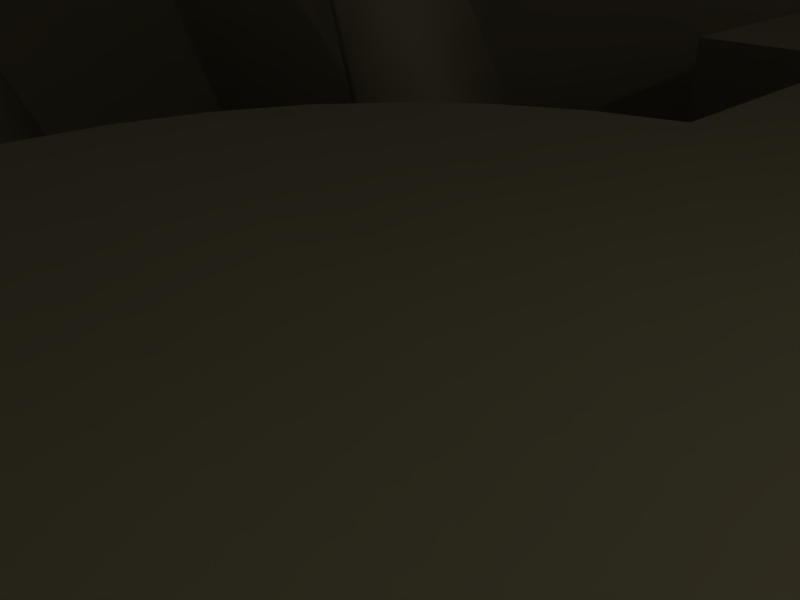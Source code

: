 # Source: dungeon_room3.blend  (saved by Blender 2.76.0; exported with 4.5.12 LTS)
import bpy
from mathutils import Matrix  # noqa: F401  (used for matrix-valued properties, if any)

bpy.ops.wm.read_factory_settings(use_empty=True)
scene = bpy.context.scene
scene.name = 'Scene'

# ---- collections
col_collection_1 = bpy.data.collections.new('Collection 1'); scene.collection.children.link(col_collection_1)
col_collection_2 = bpy.data.collections.new('Collection 2'); scene.collection.children.link(col_collection_2)
col_collection_3 = bpy.data.collections.new('Collection 3'); scene.collection.children.link(col_collection_3)
col_collection_3.hide_render = True
col_collection_3.hide_viewport = True
col_collection_6 = bpy.data.collections.new('Collection 6'); scene.collection.children.link(col_collection_6)
col_collection_6.hide_render = True
col_collection_6.hide_viewport = True
col_collection_11 = bpy.data.collections.new('Collection 11'); scene.collection.children.link(col_collection_11)
col_collection_11.hide_render = True
col_collection_11.hide_viewport = True
col_wood_door_group = bpy.data.collections.new('wood_door.group')  # instanced only; not linked into the scene
col_gdw_group = bpy.data.collections.new('gdw_group')  # instanced only; not linked into the scene
col_linkgroup = bpy.data.collections.new('LinkGroup')  # instanced only; not linked into the scene
col_spriteeffect1 = bpy.data.collections.new('spriteEffect1')  # instanced only; not linked into the scene
col_fieldeffect = bpy.data.collections.new('fieldEffect')  # instanced only; not linked into the scene
col_grassplantcutedgroup = bpy.data.collections.new('GrassPlantCutedGroup')  # instanced only; not linked into the scene
col_grassplant1 = bpy.data.collections.new('GrassPlant1')  # instanced only; not linked into the scene

# ---- materials (node trees are filled in below, after node groups)
mat_blackhole = bpy.data.materials.new('blackhole')
mat_blackhole.alpha_threshold = 0.0
mat_blackhole.use_transparent_shadow = False
mat_blackhole.diffuse_color = (0.0, 0.0, 0.0, 1.0)
mat_blackhole.roughness = 0.5
mat_foliage = bpy.data.materials.new('foliage')
mat_foliage.alpha_threshold = 0.0
mat_foliage.use_transparent_shadow = False
mat_foliage.roughness = 0.5
mat_foliage.specular_intensity = 0.0
mat_ground_dirt = bpy.data.materials.new('ground.dirt')
mat_ground_dirt.alpha_threshold = 0.0
mat_ground_dirt.use_transparent_shadow = False
mat_ground_dirt.roughness = 0.5
mat_ground_dirt.specular_intensity = 0.0
mat_wood_wall = bpy.data.materials.new('wood.wall')
mat_wood_wall.alpha_threshold = 0.0
mat_wood_wall.use_transparent_shadow = False
mat_wood_wall.roughness = 0.5
mat_wood_wall.specular_intensity = 0.0
mat_tapis_line = bpy.data.materials.new('tapis.line')
mat_tapis_line.alpha_threshold = 0.0
mat_tapis_line.use_transparent_shadow = False
mat_tapis_line.roughness = 0.5
mat_tapis_line.specular_intensity = 0.0
mat_tapis_circle = bpy.data.materials.new('tapis.circle')
mat_tapis_circle.alpha_threshold = 0.0
mat_tapis_circle.use_transparent_shadow = False
mat_tapis_circle.roughness = 0.5
mat_tapis_circle.specular_intensity = 0.0
mat_grass = bpy.data.materials.new('grass')
mat_grass.alpha_threshold = 0.0
mat_grass.use_transparent_shadow = False
mat_grass.roughness = 0.5
mat_grass.specular_intensity = 0.0

# ---- material node trees

# ---- world
world_world = bpy.data.worlds.new('World'); scene.world = world_world
world_world.color = (0.4549, 0.3424, 0.2301)
world_world.use_sun_shadow = False
world_world.sun_shadow_jitter_overblur = 0.0
world_world.cycles.sampling_method = 'MANUAL'
world_world.cycles.sample_map_resolution = 256

# ---- cameras
cam_camera = bpy.data.cameras.new('Camera')
cam_camera.clip_end = 100.0
cam_camera.lens = 35.0
cam_camera.sensor_width = 32.0
cam_camera.sensor_height = 18.0
cam_camera.ortho_scale = 7.314
cam_camera.dof.focus_distance = 0.0
cam_camera.dof.aperture_fstop = 128.0

# ---- lights
light_lamp = bpy.data.lights.new('Lamp', 'POINT')
light_lamp.color = (1.0, 0.9228, 0.4747)
light_lamp.transmission_factor = 0.0
light_lamp.cutoff_distance = 30.0
light_lamp.energy = 200.0
light_lamp.shadow_buffer_clip_start = 1.001
light_lamp.shadow_soft_size = 0.1
light_lamp.shadow_maximum_resolution = 0.006
light_lamp.use_absolute_resolution = True
light_lamp.cycles.use_multiple_importance_sampling = False

# ---- meshes
me_plane_003 = bpy.data.meshes.new('Plane.003')
me_plane_003.from_pydata([(-41.33, -41.33, 0.0), (41.33, -41.33, 0.0), (-41.33, 41.33, 0.0), (41.33, 41.33, 0.0)], [], [(0, 1, 3, 2)])
me_plane_003.materials.append(mat_blackhole)
me_plane_003.use_remesh_preserve_volume = False
me_plane_003.use_remesh_preserve_attributes = False
me_plane_003.use_mirror_vertex_groups = False
me_plane_003.update()
me_circle_003 = bpy.data.meshes.new('Circle.003')
me_circle_003.from_pydata([(10.41, -2.989, 3.921), (10.41, -1.011, 0.5463), (10.41, -7.76, -0.2683), (10.41, -6.247, 2.99), (2.842, -3.594, 3.072), (2.842, -2.407, 1.047), (2.842, -6.456, 0.5581), (2.842, -5.549, 2.513), (-0.4302, -8.03, 0.9411), (-0.7863, -7.413, -0.2737), (0.4285, -9.517, -0.567), (0.1562, -9.046, 0.606), (-9.111, -7.233, 2.18), (-9.049, -6.883, 1.572), (-9.26, -8.079, 1.426), (-9.213, -7.811, 2.012), (-15.74, 2.333, 5.747), (11.47, -5.206, 1.956), (10.57, -5.182, -0.2079), (13.67, -7.795, 0.2232), (12.97, -6.578, 1.861), (8.834, -8.869, 2.746), (8.288, -8.854, 1.448), (10.15, -10.42, 1.707), (9.732, -9.692, 2.689), (9.611, -12.33, 2.645), (9.19, -12.51, 1.934), (10.63, -12.8, 1.856), (10.3, -12.51, 2.498), (5.897, -15.53, 4.603), (5.759, -15.5, 4.204), (6.228, -16.06, 4.312), (6.123, -15.82, 4.6), (-1.057, -14.2, 6.394), (12.05, -13.42, -0.3921), (10.4, -17.05, -0.2577), (14.25, -15.56, 5.312), (13.83, -13.18, 2.56), (6.072, -11.02, 3.989), (5.081, -13.2, 4.069), (7.392, -12.3, 7.411), (7.141, -10.87, 5.76), (5.687, -10.17, 9.944), (4.856, -11.3, 10.23), (7.048, -11.35, 11.42), (6.717, -10.36, 10.61), (-1.727, -5.944, 12.74), (-1.971, -6.62, 12.74), (-1.461, -6.275, 13.83), (-1.495, -5.863, 13.32), (-12.28, -3.339, 6.737), (12.0, -0.576, -4.392), (15.6, 1.143, -4.258), (11.69, 2.474, 1.312), (10.48, 0.3806, -1.44), (15.03, -6.261, -0.01148), (17.19, -5.23, 0.06916), (14.85, -4.431, 3.411), (14.12, -5.687, 1.76), (14.78, -7.161, 5.944), (16.15, -6.824, 6.23), (14.5, -5.382, 7.424), (14.12, -6.351, 6.615), (17.75, -15.16, 8.744), (18.37, -14.8, 8.744), (17.76, -14.74, 9.83), (17.52, -15.08, 9.316), (24.15, -23.94, 2.737), (9.315, -4.199, 5.34), (10.45, -1.987, 7.342), (10.93, -0.5859, 1.996), (9.735, -3.132, 2.824), (4.069, -0.8359, 5.161), (4.752, 0.4909, 6.361), (5.037, 1.332, 3.154), (4.321, -0.1958, 3.651), (2.54, 2.399, 1.928), (2.691, 3.332, 2.581), (3.746, 3.369, 0.8857), (3.118, 2.557, 1.133), (-4.3, 4.472, 2.658), (-4.049, 4.849, 3.012), (-4.119, 5.173, 2.07), (-4.299, 4.699, 2.215), (-10.7, 3.077, 10.13), (11.55, -3.393, 2.164), (13.1, -6.163, 1.828), (14.1, -3.641, 6.667), (12.3, -2.478, 4.661), (7.256, -6.584, 5.369), (8.187, -8.246, 5.168), (8.786, -6.733, 8.071), (7.71, -6.035, 6.868), (6.662, -7.112, 10.13), (7.004, -8.207, 10.19), (8.102, -6.964, 11.3), (7.291, -6.62, 10.72), (0.4843, -10.19, 12.13), (0.8029, -10.66, 12.05), (0.848, -10.3, 12.98), (0.5554, -10.07, 12.6), (-6.345, -15.02, 6.768), (6.356, -0.5018, 9.083), (7.4, -1.567, 8.515), (6.749, -1.97, 11.18), (6.169, -0.8725, 10.4), (4.147, -2.628, 8.521), (4.774, -3.267, 8.18), (4.383, -3.509, 9.779), (4.035, -2.85, 9.312), (3.087, -4.209, 10.0), (3.341, -4.681, 9.793), (3.522, -4.524, 10.76), (3.22, -4.197, 10.48), (0.2176, -5.893, 8.646), (0.4239, -6.07, 8.553), (0.244, -6.193, 9.002), (0.1536, -5.984, 8.869), (-1.474, -6.139, 3.983), (-10.21, -3.624, -17.39), (-14.61, -3.502, -18.12), (-13.62, -7.887, -17.89), (-10.35, -5.913, -17.38), (-11.0, -4.053, -13.67), (-13.63, -3.98, -14.1), (-13.04, -6.611, -13.96), (-11.08, -5.427, -13.66), (-12.16, -7.357, -12.14), (-13.71, -7.361, -12.22), (-13.45, -8.775, -12.77), (-12.25, -8.102, -12.44), (-10.96, -6.227, -7.55), (-11.75, -6.21, -7.712), (-11.58, -6.982, -7.564), (-10.99, -6.631, -7.496), (-9.612, 0.9514, -4.072), (-5.043, -12.35, -17.39), (-5.547, -16.71, -18.12), (-0.2186, -16.65, -19.18), (-2.773, -12.68, -17.38), (-5.244, -12.52, -13.27), (-5.668, -16.19, -13.88), (-1.927, -15.69, -13.69), (-3.338, -12.8, -13.26), (-2.016, -13.75, -11.87), (-2.292, -17.0, -12.02), (0.7139, -16.71, -13.18), (-0.4753, -14.08, -12.5), (-2.971, -12.63, -7.496), (-3.21, -14.83, -7.949), (-1.015, -14.54, -7.534), (-1.85, -12.81, -7.345), (-2.643, -14.2, -1.98), (-14.83, -19.83, -17.39), (-18.81, -21.69, -18.12), (-15.95, -26.19, -19.18), (-13.92, -21.93, -17.38), (-15.08, -19.75, -13.27), (-18.43, -21.32, -13.88), (-16.03, -24.23, -13.69), (-14.32, -21.52, -13.26), (-14.43, -23.14, -11.87), (-17.34, -24.61, -12.02), (-15.52, -27.02, -13.18), (-13.9, -24.63, -12.5), (-13.98, -21.74, -7.496), (-15.98, -22.69, -7.949), (-14.58, -24.41, -7.534), (-13.54, -22.79, -7.345), (-15.14, -22.84, -1.98), (-37.44, -21.63, -21.0), (-43.57, -17.35, -22.24), (-47.77, -25.38, -24.04), (-39.77, -24.75, -20.98), (-37.54, -21.18, -14.0), (-42.69, -17.59, -15.03), (-44.95, -23.6, -14.7), (-39.5, -23.81, -13.98), (-41.98, -25.02, -11.61), (-46.63, -21.99, -11.87), (-48.62, -26.72, -13.84), (-43.72, -27.06, -12.68), (-39.54, -24.5, -4.176), (-42.64, -22.36, -4.946), (-43.97, -25.89, -4.241), (-40.7, -26.03, -3.92), (-42.15, -23.72, 5.2), (-55.59, -15.55, -21.0), (-48.12, -15.71, -22.24), (-49.07, -6.704, -24.04), (-55.38, -11.65, -20.98), (-55.26, -15.86, -14.0), (-48.98, -16.0, -15.03), (-50.43, -9.747, -14.7), (-55.09, -12.59, -13.98), (-53.69, -10.2, -11.61), (-48.14, -10.16, -11.87), (-49.1, -5.115, -13.84), (-53.37, -7.543, -12.68), (-55.43, -12.0, -4.176), (-51.67, -12.05, -4.946), (-52.51, -8.384, -4.241), (-55.32, -10.07, -3.92), (-52.83, -11.19, 5.2), (-38.95, -1.764, -21.0), (-35.07, 4.625, -22.24), (-43.34, 8.308, -24.04), (-42.21, 0.3617, -20.98), (-38.51, -1.636, -14.0), (-35.25, 3.731, -15.03), (-41.39, 5.607, -14.7), (-41.26, 0.1501, -13.98), (-42.62, 2.552, -11.61), (-39.89, 7.382, -11.87), (-44.74, 9.07, -13.84), (-44.77, 4.159, -12.68), (-41.94, 0.1501, -4.176), (-40.01, 3.376, -4.946), (-43.61, 4.481, -4.241), (-43.55, 1.212, -3.92), (-41.34, 2.802, 5.2), (-17.8, 12.16, -21.0), (-15.4, 5.08, -22.24), (-7.256, 9.053, -24.04), (-14.07, 13.3, -20.98), (-17.98, 11.74, -14.0), (-15.96, 5.796, -15.03), (-10.58, 9.292, -14.7), (-14.85, 12.7, -13.98), (-12.13, 12.2, -11.61), (-10.19, 7.003, -11.87), (-5.776, 9.631, -13.84), (-9.517, 12.81, -12.68), (-14.4, 13.22, -4.176), (-13.18, 9.671, -4.946), (-10.01, 11.72, -4.241), (-12.56, 13.77, -3.92), (-12.76, 11.05, 5.2)], [], [(0, 4, 7, 3), (1, 2, 6, 5), (2, 3, 7, 6), (0, 1, 5, 4), (4, 8, 11, 7), (5, 6, 10, 9), (6, 7, 11, 10), (4, 5, 9, 8), (10, 11, 15, 14), (8, 9, 13, 12), (8, 12, 15, 11), (9, 10, 14, 13), (12, 16, 15), (13, 14, 16), (14, 15, 16), (12, 13, 16), (17, 21, 24, 20), (18, 19, 23, 22), (19, 20, 24, 23), (17, 18, 22, 21), (21, 25, 28, 24), (22, 23, 27, 26), (23, 24, 28, 27), (21, 22, 26, 25), (27, 28, 32, 31), (25, 26, 30, 29), (25, 29, 32, 28), (26, 27, 31, 30), (29, 33, 32), (30, 31, 33), (31, 32, 33), (29, 30, 33), (34, 38, 41, 37), (35, 36, 40, 39), (36, 37, 41, 40), (34, 35, 39, 38), (38, 42, 45, 41), (39, 40, 44, 43), (40, 41, 45, 44), (38, 39, 43, 42), (44, 45, 49, 48), (42, 43, 47, 46), (42, 46, 49, 45), (43, 44, 48, 47), (46, 50, 49), (47, 48, 50), (48, 49, 50), (46, 47, 50), (51, 55, 58, 54), (52, 53, 57, 56), (53, 54, 58, 57), (51, 52, 56, 55), (55, 59, 62, 58), (56, 57, 61, 60), (57, 58, 62, 61), (55, 56, 60, 59), (61, 62, 66, 65), (59, 60, 64, 63), (59, 63, 66, 62), (60, 61, 65, 64), (63, 67, 66), (64, 65, 67), (65, 66, 67), (63, 64, 67), (68, 72, 75, 71), (69, 70, 74, 73), (70, 71, 75, 74), (68, 69, 73, 72), (72, 76, 79, 75), (73, 74, 78, 77), (74, 75, 79, 78), (72, 73, 77, 76), (78, 79, 83, 82), (76, 77, 81, 80), (76, 80, 83, 79), (77, 78, 82, 81), (80, 84, 83), (81, 82, 84), (82, 83, 84), (80, 81, 84), (85, 89, 92, 88), (86, 87, 91, 90), (87, 88, 92, 91), (85, 86, 90, 89), (89, 93, 96, 92), (90, 91, 95, 94), (91, 92, 96, 95), (89, 90, 94, 93), (95, 96, 100, 99), (93, 94, 98, 97), (93, 97, 100, 96), (94, 95, 99, 98), (97, 101, 100), (98, 99, 101), (99, 100, 101), (97, 98, 101), (102, 106, 109, 105), (103, 104, 108, 107), (104, 105, 109, 108), (102, 103, 107, 106), (106, 110, 113, 109), (107, 108, 112, 111), (108, 109, 113, 112), (106, 107, 111, 110), (112, 113, 117, 116), (110, 111, 115, 114), (110, 114, 117, 113), (111, 112, 116, 115), (114, 118, 117), (115, 116, 118), (116, 117, 118), (114, 115, 118), (119, 123, 126, 122), (120, 121, 125, 124), (121, 122, 126, 125), (119, 120, 124, 123), (123, 127, 130, 126), (124, 125, 129, 128), (125, 126, 130, 129), (123, 124, 128, 127), (129, 130, 134, 133), (127, 128, 132, 131), (127, 131, 134, 130), (128, 129, 133, 132), (131, 135, 134), (132, 133, 135), (133, 134, 135), (131, 132, 135), (136, 140, 143, 139), (137, 138, 142, 141), (138, 139, 143, 142), (136, 137, 141, 140), (140, 144, 147, 143), (141, 142, 146, 145), (142, 143, 147, 146), (140, 141, 145, 144), (146, 147, 151, 150), (144, 145, 149, 148), (144, 148, 151, 147), (145, 146, 150, 149), (148, 152, 151), (149, 150, 152), (150, 151, 152), (148, 149, 152), (153, 157, 160, 156), (154, 155, 159, 158), (155, 156, 160, 159), (153, 154, 158, 157), (157, 161, 164, 160), (158, 159, 163, 162), (159, 160, 164, 163), (157, 158, 162, 161), (163, 164, 168, 167), (161, 162, 166, 165), (161, 165, 168, 164), (162, 163, 167, 166), (165, 169, 168), (166, 167, 169), (167, 168, 169), (165, 166, 169), (170, 174, 177, 173), (171, 172, 176, 175), (172, 173, 177, 176), (170, 171, 175, 174), (174, 178, 181, 177), (175, 176, 180, 179), (176, 177, 181, 180), (174, 175, 179, 178), (180, 181, 185, 184), (178, 179, 183, 182), (178, 182, 185, 181), (179, 180, 184, 183), (182, 186, 185), (183, 184, 186), (184, 185, 186), (182, 183, 186), (187, 191, 194, 190), (188, 189, 193, 192), (189, 190, 194, 193), (187, 188, 192, 191), (191, 195, 198, 194), (192, 193, 197, 196), (193, 194, 198, 197), (191, 192, 196, 195), (197, 198, 202, 201), (195, 196, 200, 199), (195, 199, 202, 198), (196, 197, 201, 200), (199, 203, 202), (200, 201, 203), (201, 202, 203), (199, 200, 203), (204, 208, 211, 207), (205, 206, 210, 209), (206, 207, 211, 210), (204, 205, 209, 208), (208, 212, 215, 211), (209, 210, 214, 213), (210, 211, 215, 214), (208, 209, 213, 212), (214, 215, 219, 218), (212, 213, 217, 216), (212, 216, 219, 215), (213, 214, 218, 217), (216, 220, 219), (217, 218, 220), (218, 219, 220), (216, 217, 220), (221, 225, 228, 224), (222, 223, 227, 226), (223, 224, 228, 227), (221, 222, 226, 225), (225, 229, 232, 228), (226, 227, 231, 230), (227, 228, 232, 231), (225, 226, 230, 229), (231, 232, 236, 235), (229, 230, 234, 233), (229, 233, 236, 232), (230, 231, 235, 234), (233, 237, 236), (234, 235, 237), (235, 236, 237), (233, 234, 237)])
me_circle_003.polygons.foreach_set('use_smooth', [True] * 224)
_uv = me_circle_003.uv_layers.new(name='UVMap')
_uv.uv.foreach_set('vector', [0.5388, 0.9389, 0.5388, 0.8367, 0.7121, 0.8218, 0.7121, 0.9342, 0.2749, 0.9257, 0.04657, 0.9233, 0.04657, 0.8088, 0.2749, 0.8393, 0.9832, 0.9219, 0.7121, 0.9342, 0.7121, 0.8218, 0.9832, 0.815, 0.5388, 0.9389, 0.2749, 0.9257, 0.2749, 0.8393, 0.5388, 0.8367, 0.5388, 0.8367, 0.5388, 0.7391, 0.7121, 0.7444, 0.7121, 0.8218, 0.2749, 0.8393, 0.04657, 0.8088, 0.04657, 0.7472, 0.2749, 0.7333, 0.9832, 0.815, 0.7121, 0.8218, 0.7121, 0.7444, 0.9832, 0.747, 0.5388, 0.8367, 0.2749, 0.8393, 0.2749, 0.7333, 0.5388, 0.7391, 0.9832, 0.747, 0.7121, 0.7444, 0.7121, 0.5401, 0.9832, 0.5408, 0.5388, 0.7391, 0.2749, 0.7333, 0.2749, 0.531, 0.5388, 0.5338, 0.5388, 0.7391, 0.5388, 0.5338, 0.7121, 0.5401, 0.7121, 0.7444, 0.2749, 0.7333, 0.04657, 0.7472, 0.04657, 0.5524, 0.2749, 0.531, 0.5388, 0.5338, 0.4151, 0.1783, 0.7121, 0.5401, 0.2749, 0.531, 0.04657, 0.5524, 0.4151, 0.1783, 0.9832, 0.5408, 0.7121, 0.5401, 0.4151, 0.1783, 0.5388, 0.5338, 0.2749, 0.531, 0.4151, 0.1783, 0.5388, 0.9389, 0.5388, 0.8367, 0.7121, 0.8218, 0.7121, 0.9342, 0.2749, 0.9257, 0.04657, 0.9233, 0.04657, 0.8088, 0.2749, 0.8393, 0.9832, 0.9219, 0.7121, 0.9342, 0.7121, 0.8218, 0.9832, 0.815, 0.5388, 0.9389, 0.2749, 0.9257, 0.2749, 0.8393, 0.5388, 0.8367, 0.5388, 0.8367, 0.5388, 0.7391, 0.7121, 0.7444, 0.7121, 0.8218, 0.2749, 0.8393, 0.04657, 0.8088, 0.04657, 0.7472, 0.2749, 0.7333, 0.9832, 0.815, 0.7121, 0.8218, 0.7121, 0.7444, 0.9832, 0.747, 0.5388, 0.8367, 0.2749, 0.8393, 0.2749, 0.7333, 0.5388, 0.7391, 0.9832, 0.747, 0.7121, 0.7444, 0.7121, 0.5401, 0.9832, 0.5408, 0.5388, 0.7391, 0.2749, 0.7333, 0.2749, 0.531, 0.5388, 0.5338, 0.5388, 0.7391, 0.5388, 0.5338, 0.7121, 0.5401, 0.7121, 0.7444, 0.2749, 0.7333, 0.04657, 0.7472, 0.04657, 0.5524, 0.2749, 0.531, 0.5388, 0.5338, 0.4151, 0.1783, 0.7121, 0.5401, 0.2749, 0.531, 0.04657, 0.5524, 0.4151, 0.1783, 0.9832, 0.5408, 0.7121, 0.5401, 0.4151, 0.1783, 0.5388, 0.5338, 0.2749, 0.531, 0.4151, 0.1783, 0.5388, 0.9389, 0.5388, 0.8367, 0.7121, 0.8218, 0.7121, 0.9342, 0.2749, 0.9257, 0.04657, 0.9233, 0.04657, 0.8088, 0.2749, 0.8393, 0.9832, 0.9219, 0.7121, 0.9342, 0.7121, 0.8218, 0.9832, 0.815, 0.5388, 0.9389, 0.2749, 0.9257, 0.2749, 0.8393, 0.5388, 0.8367, 0.5388, 0.8367, 0.5388, 0.7391, 0.7121, 0.7444, 0.7121, 0.8218, 0.2749, 0.8393, 0.04657, 0.8088, 0.04657, 0.7472, 0.2749, 0.7333, 0.9832, 0.815, 0.7121, 0.8218, 0.7121, 0.7444, 0.9832, 0.747, 0.5388, 0.8367, 0.2749, 0.8393, 0.2749, 0.7333, 0.5388, 0.7391, 0.9832, 0.747, 0.7121, 0.7444, 0.7121, 0.5401, 0.9832, 0.5408, 0.5388, 0.7391, 0.2749, 0.7333, 0.2749, 0.531, 0.5388, 0.5338, 0.5388, 0.7391, 0.5388, 0.5338, 0.7121, 0.5401, 0.7121, 0.7444, 0.2749, 0.7333, 0.04657, 0.7472, 0.04657, 0.5524, 0.2749, 0.531, 0.5388, 0.5338, 0.4151, 0.1783, 0.7121, 0.5401, 0.2749, 0.531, 0.04657, 0.5524, 0.4151, 0.1783, 0.9832, 0.5408, 0.7121, 0.5401, 0.4151, 0.1783, 0.5388, 0.5338, 0.2749, 0.531, 0.4151, 0.1783, 0.5388, 0.9389, 0.5388, 0.8367, 0.7121, 0.8218, 0.7121, 0.9342, 0.2749, 0.9257, 0.04657, 0.9233, 0.04657, 0.8088, 0.2749, 0.8393, 0.9832, 0.9219, 0.7121, 0.9342, 0.7121, 0.8218, 0.9832, 0.815, 0.5388, 0.9389, 0.2749, 0.9257, 0.2749, 0.8393, 0.5388, 0.8367, 0.5388, 0.8367, 0.5388, 0.7391, 0.7121, 0.7444, 0.7121, 0.8218, 0.2749, 0.8393, 0.04657, 0.8088, 0.04657, 0.7472, 0.2749, 0.7333, 0.9832, 0.815, 0.7121, 0.8218, 0.7121, 0.7444, 0.9832, 0.747, 0.5388, 0.8367, 0.2749, 0.8393, 0.2749, 0.7333, 0.5388, 0.7391, 0.9832, 0.747, 0.7121, 0.7444, 0.7121, 0.5401, 0.9832, 0.5408, 0.5388, 0.7391, 0.2749, 0.7333, 0.2749, 0.531, 0.5388, 0.5338, 0.5388, 0.7391, 0.5388, 0.5338, 0.7121, 0.5401, 0.7121, 0.7444, 0.2749, 0.7333, 0.04657, 0.7472, 0.04657, 0.5524, 0.2749, 0.531, 0.5388, 0.5338, 0.4151, 0.1783, 0.7121, 0.5401, 0.2749, 0.531, 0.04657, 0.5524, 0.4151, 0.1783, 0.9832, 0.5408, 0.7121, 0.5401, 0.4151, 0.1783, 0.5388, 0.5338, 0.2749, 0.531, 0.4151, 0.1783, 0.5388, 0.9389, 0.5388, 0.8367, 0.7121, 0.8218, 0.7121, 0.9342, 0.2749, 0.9257, 0.04657, 0.9233, 0.04657, 0.8088, 0.2749, 0.8393, 0.9832, 0.9219, 0.7121, 0.9342, 0.7121, 0.8218, 0.9832, 0.815, 0.5388, 0.9389, 0.2749, 0.9257, 0.2749, 0.8393, 0.5388, 0.8367, 0.5388, 0.8367, 0.5388, 0.7391, 0.7121, 0.7444, 0.7121, 0.8218, 0.2749, 0.8393, 0.04657, 0.8088, 0.04657, 0.7472, 0.2749, 0.7333, 0.9832, 0.815, 0.7121, 0.8218, 0.7121, 0.7444, 0.9832, 0.747, 0.5388, 0.8367, 0.2749, 0.8393, 0.2749, 0.7333, 0.5388, 0.7391, 0.9832, 0.747, 0.7121, 0.7444, 0.7121, 0.5401, 0.9832, 0.5408, 0.5388, 0.7391, 0.2749, 0.7333, 0.2749, 0.531, 0.5388, 0.5338, 0.5388, 0.7391, 0.5388, 0.5338, 0.7121, 0.5401, 0.7121, 0.7444, 0.2749, 0.7333, 0.04657, 0.7472, 0.04657, 0.5524, 0.2749, 0.531, 0.5388, 0.5338, 0.4151, 0.1783, 0.7121, 0.5401, 0.2749, 0.531, 0.04657, 0.5524, 0.4151, 0.1783, 0.9832, 0.5408, 0.7121, 0.5401, 0.4151, 0.1783, 0.5388, 0.5338, 0.2749, 0.531, 0.4151, 0.1783, 0.5388, 0.9389, 0.5388, 0.8367, 0.7121, 0.8218, 0.7121, 0.9342, 0.2749, 0.9257, 0.04657, 0.9233, 0.04657, 0.8088, 0.2749, 0.8393, 0.9832, 0.9219, 0.7121, 0.9342, 0.7121, 0.8218, 0.9832, 0.815, 0.5388, 0.9389, 0.2749, 0.9257, 0.2749, 0.8393, 0.5388, 0.8367, 0.5388, 0.8367, 0.5388, 0.7391, 0.7121, 0.7444, 0.7121, 0.8218, 0.2749, 0.8393, 0.04657, 0.8088, 0.04657, 0.7472, 0.2749, 0.7333, 0.9832, 0.815, 0.7121, 0.8218, 0.7121, 0.7444, 0.9832, 0.747, 0.5388, 0.8367, 0.2749, 0.8393, 0.2749, 0.7333, 0.5388, 0.7391, 0.9832, 0.747, 0.7121, 0.7444, 0.7121, 0.5401, 0.9832, 0.5408, 0.5388, 0.7391, 0.2749, 0.7333, 0.2749, 0.531, 0.5388, 0.5338, 0.5388, 0.7391, 0.5388, 0.5338, 0.7121, 0.5401, 0.7121, 0.7444, 0.2749, 0.7333, 0.04657, 0.7472, 0.04657, 0.5524, 0.2749, 0.531, 0.5388, 0.5338, 0.4151, 0.1783, 0.7121, 0.5401, 0.2749, 0.531, 0.04657, 0.5524, 0.4151, 0.1783, 0.9832, 0.5408, 0.7121, 0.5401, 0.4151, 0.1783, 0.5388, 0.5338, 0.2749, 0.531, 0.4151, 0.1783, 0.5388, 0.9389, 0.5388, 0.8367, 0.7121, 0.8218, 0.7121, 0.9342, 0.2749, 0.9257, 0.04657, 0.9233, 0.04657, 0.8088, 0.2749, 0.8393, 0.9832, 0.9219, 0.7121, 0.9342, 0.7121, 0.8218, 0.9832, 0.815, 0.5388, 0.9389, 0.2749, 0.9257, 0.2749, 0.8393, 0.5388, 0.8367, 0.5388, 0.8367, 0.5388, 0.7391, 0.7121, 0.7444, 0.7121, 0.8218, 0.2749, 0.8393, 0.04657, 0.8088, 0.04657, 0.7472, 0.2749, 0.7333, 0.9832, 0.815, 0.7121, 0.8218, 0.7121, 0.7444, 0.9832, 0.747, 0.5388, 0.8367, 0.2749, 0.8393, 0.2749, 0.7333, 0.5388, 0.7391, 0.9832, 0.747, 0.7121, 0.7444, 0.7121, 0.5401, 0.9832, 0.5408, 0.5388, 0.7391, 0.2749, 0.7333, 0.2749, 0.531, 0.5388, 0.5338, 0.5388, 0.7391, 0.5388, 0.5338, 0.7121, 0.5401, 0.7121, 0.7444, 0.2749, 0.7333, 0.04657, 0.7472, 0.04657, 0.5524, 0.2749, 0.531, 0.5388, 0.5338, 0.4151, 0.1783, 0.7121, 0.5401, 0.2749, 0.531, 0.04657, 0.5524, 0.4151, 0.1783, 0.9832, 0.5408, 0.7121, 0.5401, 0.4151, 0.1783, 0.5388, 0.5338, 0.2749, 0.531, 0.4151, 0.1783, 0.5388, 0.9389, 0.5388, 0.8367, 0.7121, 0.8218, 0.7121, 0.9342, 0.2749, 0.9257, 0.04657, 0.9233, 0.04657, 0.8088, 0.2749, 0.8393, 0.9832, 0.9219, 0.7121, 0.9342, 0.7121, 0.8218, 0.9832, 0.815, 0.5388, 0.9389, 0.2749, 0.9257, 0.2749, 0.8393, 0.5388, 0.8367, 0.5388, 0.8367, 0.5388, 0.7391, 0.7121, 0.7444, 0.7121, 0.8218, 0.2749, 0.8393, 0.04657, 0.8088, 0.04657, 0.7472, 0.2749, 0.7333, 0.9832, 0.815, 0.7121, 0.8218, 0.7121, 0.7444, 0.9832, 0.747, 0.5388, 0.8367, 0.2749, 0.8393, 0.2749, 0.7333, 0.5388, 0.7391, 0.9832, 0.747, 0.7121, 0.7444, 0.7121, 0.5401, 0.9832, 0.5408, 0.5388, 0.7391, 0.2749, 0.7333, 0.2749, 0.531, 0.5388, 0.5338, 0.5388, 0.7391, 0.5388, 0.5338, 0.7121, 0.5401, 0.7121, 0.7444, 0.2749, 0.7333, 0.04657, 0.7472, 0.04657, 0.5524, 0.2749, 0.531, 0.5388, 0.5338, 0.4151, 0.1783, 0.7121, 0.5401, 0.2749, 0.531, 0.04657, 0.5524, 0.4151, 0.1783, 0.9832, 0.5408, 0.7121, 0.5401, 0.4151, 0.1783, 0.5388, 0.5338, 0.2749, 0.531, 0.4151, 0.1783, 0.5388, 0.9389, 0.5388, 0.8367, 0.7121, 0.8218, 0.7121, 0.9342, 0.2749, 0.9257, 0.04657, 0.9233, 0.04657, 0.8088, 0.2749, 0.8393, 0.9832, 0.9219, 0.7121, 0.9342, 0.7121, 0.8218, 0.9832, 0.815, 0.5388, 0.9389, 0.2749, 0.9257, 0.2749, 0.8393, 0.5388, 0.8367, 0.5388, 0.8367, 0.5388, 0.7391, 0.7121, 0.7444, 0.7121, 0.8218, 0.2749, 0.8393, 0.04657, 0.8088, 0.04657, 0.7472, 0.2749, 0.7333, 0.9832, 0.815, 0.7121, 0.8218, 0.7121, 0.7444, 0.9832, 0.747, 0.5388, 0.8367, 0.2749, 0.8393, 0.2749, 0.7333, 0.5388, 0.7391, 0.9832, 0.747, 0.7121, 0.7444, 0.7121, 0.5401, 0.9832, 0.5408, 0.5388, 0.7391, 0.2749, 0.7333, 0.2749, 0.531, 0.5388, 0.5338, 0.5388, 0.7391, 0.5388, 0.5338, 0.7121, 0.5401, 0.7121, 0.7444, 0.2749, 0.7333, 0.04657, 0.7472, 0.04657, 0.5524, 0.2749, 0.531, 0.5388, 0.5338, 0.4151, 0.1783, 0.7121, 0.5401, 0.2749, 0.531, 0.04657, 0.5524, 0.4151, 0.1783, 0.9832, 0.5408, 0.7121, 0.5401, 0.4151, 0.1783, 0.5388, 0.5338, 0.2749, 0.531, 0.4151, 0.1783, 0.5388, 0.9389, 0.5388, 0.8367, 0.7121, 0.8218, 0.7121, 0.9342, 0.2749, 0.9257, 0.04657, 0.9233, 0.04657, 0.8088, 0.2749, 0.8393, 0.9832, 0.9219, 0.7121, 0.9342, 0.7121, 0.8218, 0.9832, 0.815, 0.5388, 0.9389, 0.2749, 0.9257, 0.2749, 0.8393, 0.5388, 0.8367, 0.5388, 0.8367, 0.5388, 0.7391, 0.7121, 0.7444, 0.7121, 0.8218, 0.2749, 0.8393, 0.04657, 0.8088, 0.04657, 0.7472, 0.2749, 0.7333, 0.9832, 0.815, 0.7121, 0.8218, 0.7121, 0.7444, 0.9832, 0.747, 0.5388, 0.8367, 0.2749, 0.8393, 0.2749, 0.7333, 0.5388, 0.7391, 0.9832, 0.747, 0.7121, 0.7444, 0.7121, 0.5401, 0.9832, 0.5408, 0.5388, 0.7391, 0.2749, 0.7333, 0.2749, 0.531, 0.5388, 0.5338, 0.5388, 0.7391, 0.5388, 0.5338, 0.7121, 0.5401, 0.7121, 0.7444, 0.2749, 0.7333, 0.04657, 0.7472, 0.04657, 0.5524, 0.2749, 0.531, 0.5388, 0.5338, 0.4151, 0.1783, 0.7121, 0.5401, 0.2749, 0.531, 0.04657, 0.5524, 0.4151, 0.1783, 0.9832, 0.5408, 0.7121, 0.5401, 0.4151, 0.1783, 0.5388, 0.5338, 0.2749, 0.531, 0.4151, 0.1783, 0.5388, 0.9389, 0.5388, 0.8367, 0.7121, 0.8218, 0.7121, 0.9342, 0.2749, 0.9257, 0.04657, 0.9233, 0.04657, 0.8088, 0.2749, 0.8393, 0.9832, 0.9219, 0.7121, 0.9342, 0.7121, 0.8218, 0.9832, 0.815, 0.5388, 0.9389, 0.2749, 0.9257, 0.2749, 0.8393, 0.5388, 0.8367, 0.5388, 0.8367, 0.5388, 0.7391, 0.7121, 0.7444, 0.7121, 0.8218, 0.2749, 0.8393, 0.04657, 0.8088, 0.04657, 0.7472, 0.2749, 0.7333, 0.9832, 0.815, 0.7121, 0.8218, 0.7121, 0.7444, 0.9832, 0.747, 0.5388, 0.8367, 0.2749, 0.8393, 0.2749, 0.7333, 0.5388, 0.7391, 0.9832, 0.747, 0.7121, 0.7444, 0.7121, 0.5401, 0.9832, 0.5408, 0.5388, 0.7391, 0.2749, 0.7333, 0.2749, 0.531, 0.5388, 0.5338, 0.5388, 0.7391, 0.5388, 0.5338, 0.7121, 0.5401, 0.7121, 0.7444, 0.2749, 0.7333, 0.04657, 0.7472, 0.04657, 0.5524, 0.2749, 0.531, 0.5388, 0.5338, 0.4151, 0.1783, 0.7121, 0.5401, 0.2749, 0.531, 0.04657, 0.5524, 0.4151, 0.1783, 0.9832, 0.5408, 0.7121, 0.5401, 0.4151, 0.1783, 0.5388, 0.5338, 0.2749, 0.531, 0.4151, 0.1783, 0.5388, 0.9389, 0.5388, 0.8367, 0.7121, 0.8218, 0.7121, 0.9342, 0.2749, 0.9257, 0.04657, 0.9233, 0.04657, 0.8088, 0.2749, 0.8393, 0.9832, 0.9219, 0.7121, 0.9342, 0.7121, 0.8218, 0.9832, 0.815, 0.5388, 0.9389, 0.2749, 0.9257, 0.2749, 0.8393, 0.5388, 0.8367, 0.5388, 0.8367, 0.5388, 0.7391, 0.7121, 0.7444, 0.7121, 0.8218, 0.2749, 0.8393, 0.04657, 0.8088, 0.04657, 0.7472, 0.2749, 0.7333, 0.9832, 0.815, 0.7121, 0.8218, 0.7121, 0.7444, 0.9832, 0.747, 0.5388, 0.8367, 0.2749, 0.8393, 0.2749, 0.7333, 0.5388, 0.7391, 0.9832, 0.747, 0.7121, 0.7444, 0.7121, 0.5401, 0.9832, 0.5408, 0.5388, 0.7391, 0.2749, 0.7333, 0.2749, 0.531, 0.5388, 0.5338, 0.5388, 0.7391, 0.5388, 0.5338, 0.7121, 0.5401, 0.7121, 0.7444, 0.2749, 0.7333, 0.04657, 0.7472, 0.04657, 0.5524, 0.2749, 0.531, 0.5388, 0.5338, 0.4151, 0.1783, 0.7121, 0.5401, 0.2749, 0.531, 0.04657, 0.5524, 0.4151, 0.1783, 0.9832, 0.5408, 0.7121, 0.5401, 0.4151, 0.1783, 0.5388, 0.5338, 0.2749, 0.531, 0.4151, 0.1783, 0.5388, 0.9389, 0.5388, 0.8367, 0.7121, 0.8218, 0.7121, 0.9342, 0.2749, 0.9257, 0.04657, 0.9233, 0.04657, 0.8088, 0.2749, 0.8393, 0.9832, 0.9219, 0.7121, 0.9342, 0.7121, 0.8218, 0.9832, 0.815, 0.5388, 0.9389, 0.2749, 0.9257, 0.2749, 0.8393, 0.5388, 0.8367, 0.5388, 0.8367, 0.5388, 0.7391, 0.7121, 0.7444, 0.7121, 0.8218, 0.2749, 0.8393, 0.04657, 0.8088, 0.04657, 0.7472, 0.2749, 0.7333, 0.9832, 0.815, 0.7121, 0.8218, 0.7121, 0.7444, 0.9832, 0.747, 0.5388, 0.8367, 0.2749, 0.8393, 0.2749, 0.7333, 0.5388, 0.7391, 0.9832, 0.747, 0.7121, 0.7444, 0.7121, 0.5401, 0.9832, 0.5408, 0.5388, 0.7391, 0.2749, 0.7333, 0.2749, 0.531, 0.5388, 0.5338, 0.5388, 0.7391, 0.5388, 0.5338, 0.7121, 0.5401, 0.7121, 0.7444, 0.2749, 0.7333, 0.04657, 0.7472, 0.04657, 0.5524, 0.2749, 0.531, 0.5388, 0.5338, 0.4151, 0.1783, 0.7121, 0.5401, 0.2749, 0.531, 0.04657, 0.5524, 0.4151, 0.1783, 0.9832, 0.5408, 0.7121, 0.5401, 0.4151, 0.1783, 0.5388, 0.5338, 0.2749, 0.531, 0.4151, 0.1783, 0.5388, 0.9389, 0.5388, 0.8367, 0.7121, 0.8218, 0.7121, 0.9342, 0.2749, 0.9257, 0.04657, 0.9233, 0.04657, 0.8088, 0.2749, 0.8393, 0.9832, 0.9219, 0.7121, 0.9342, 0.7121, 0.8218, 0.9832, 0.815, 0.5388, 0.9389, 0.2749, 0.9257, 0.2749, 0.8393, 0.5388, 0.8367, 0.5388, 0.8367, 0.5388, 0.7391, 0.7121, 0.7444, 0.7121, 0.8218, 0.2749, 0.8393, 0.04657, 0.8088, 0.04657, 0.7472, 0.2749, 0.7333, 0.9832, 0.815, 0.7121, 0.8218, 0.7121, 0.7444, 0.9832, 0.747, 0.5388, 0.8367, 0.2749, 0.8393, 0.2749, 0.7333, 0.5388, 0.7391, 0.9832, 0.747, 0.7121, 0.7444, 0.7121, 0.5401, 0.9832, 0.5408, 0.5388, 0.7391, 0.2749, 0.7333, 0.2749, 0.531, 0.5388, 0.5338, 0.5388, 0.7391, 0.5388, 0.5338, 0.7121, 0.5401, 0.7121, 0.7444, 0.2749, 0.7333, 0.04657, 0.7472, 0.04657, 0.5524, 0.2749, 0.531, 0.5388, 0.5338, 0.4151, 0.1783, 0.7121, 0.5401, 0.2749, 0.531, 0.04657, 0.5524, 0.4151, 0.1783, 0.9832, 0.5408, 0.7121, 0.5401, 0.4151, 0.1783, 0.5388, 0.5338, 0.2749, 0.531, 0.4151, 0.1783])
me_circle_003.materials.append(mat_foliage)
me_circle_003.use_remesh_preserve_volume = False
me_circle_003.use_remesh_preserve_attributes = False
me_circle_003.use_mirror_vertex_groups = False
me_circle_003.update()
me_circle_002 = bpy.data.meshes.new('Circle.002')
me_circle_002.from_pydata([(-2.341, 21.77, 0.0), (-2.341, 11.77, 0.0), (-4.592, 11.09, 0.0), (-6.667, 9.978, 0.0), (-8.485, 8.485, 0.0), (-9.978, 6.667, 0.0), (-11.09, 4.592, 0.0), (-11.77, 2.341, 0.0), (-12.0, -2.477e-06, 0.0), (-11.77, -2.341, 0.0), (-11.09, -4.592, 0.0), (-9.978, -6.667, 0.0), (-8.485, -8.485, 0.0), (-6.667, -9.978, 0.0), (-4.592, -11.09, 0.0), (-1.639, -11.77, 0.0), (2.341, 21.77, 0.0), (1.639, -11.77, 0.0), (4.592, -11.09, 0.0), (6.667, -9.978, 0.0), (8.485, -8.485, 0.0), (9.978, -6.667, 0.0), (11.09, -4.592, 0.0), (11.77, -2.341, 0.0), (12.0, 8.205e-06, 0.0), (11.77, 2.341, 0.0), (11.09, 4.592, 0.0), (9.978, 6.667, 0.0), (8.485, 8.485, 0.0), (6.667, 9.978, 0.0), (4.592, 11.09, 0.0), (2.341, 11.77, 0.0), (-7.8, 21.77, 0.0), (7.8, 21.77, 0.0), (-7.8, 33.77, 0.0), (7.8, 33.77, 0.0), (-1.639, -22.77, 0.0), (1.639, -22.77, 0.0), (3.606, -22.77, 0.0), (5.136, -24.77, 0.0), (-3.606, -22.77, 0.0), (-5.136, -24.77, 0.0), (5.136, -28.77, 0.0), (-5.136, -28.77, 0.0), (-1.485, -28.77, 0.0), (1.485, -28.77, 0.0)], [], [(15, 37, 17), (36, 37, 15), (18, 21, 10), (34, 32, 0), (16, 33, 35), (16, 34, 0), (0, 31, 16), (1, 31, 0), (2, 3, 1), (31, 3, 28), (31, 28, 30), (28, 29, 30), (3, 31, 1), (4, 28, 3), (4, 27, 28), (5, 27, 4), (5, 25, 27), (6, 25, 5), (25, 26, 27), (7, 25, 6), (7, 24, 25), (8, 24, 7), (8, 23, 24), (9, 23, 8), (9, 22, 23), (10, 22, 9), (10, 21, 22), (11, 18, 10), (21, 18, 19), (15, 17, 18), (11, 12, 13), (18, 11, 13), (20, 21, 19), (14, 15, 13), (15, 18, 13), (16, 35, 34), (36, 42, 37), (41, 36, 40), (42, 39, 37), (36, 41, 43), (43, 44, 36), (39, 38, 37), (45, 36, 44), (45, 42, 36)])
me_circle_002.polygons.foreach_set('use_smooth', [True] * 44)
_uv = me_circle_002.uv_layers.new(name='UVMap')
_uv.uv.foreach_set('vector', [-1.195, 0.3306, -2.486, -0.07102, -1.191, -0.05535, -2.491, 0.3149, -2.486, -0.07102, -1.195, 0.3306, -1.106, -0.4022, -0.578, -1.03, -0.3637, 1.453, 4.159, 1.121, 2.745, 1.104, 2.753, 0.4611, 2.76, -0.09028, 2.768, -0.7331, 4.181, -0.716, 2.76, -0.09028, 4.159, 1.121, 2.753, 0.4611, 2.753, 0.4611, 1.582, -0.1045, 2.76, -0.09028, 1.576, 0.4469, 1.582, -0.1045, 2.753, 0.4611, 1.492, 0.711, 1.358, 0.9537, 1.576, 0.4469, 1.582, -0.1045, 1.358, 0.9537, 1.204, -0.8328, 1.582, -0.1045, 1.204, -0.8328, 1.505, -0.3706, 1.204, -0.8328, 1.377, -0.6165, 1.505, -0.3706, 1.358, 0.9537, 1.582, -0.1045, 1.576, 0.4469, 1.18, 1.166, 1.204, -0.8328, 1.358, 0.9537, 1.18, 1.166, 0.9922, -1.011, 1.204, -0.8328, 0.9638, 1.339, 0.9922, -1.011, 1.18, 1.166, 0.9638, 1.339, 0.4853, -1.228, 0.9922, -1.011, 0.7179, 1.467, 0.4853, -1.228, 0.9638, 1.339, 0.4853, -1.228, 0.7494, -1.145, 0.9922, -1.011, 0.4518, 1.544, 0.4853, -1.228, 0.7179, 1.467, 0.4518, 1.544, 0.21, -1.259, 0.4853, -1.228, 0.1758, 1.568, 0.21, -1.259, 0.4518, 1.544, 0.1758, 1.568, -0.06606, -1.235, 0.21, -1.259, -0.09958, 1.537, -0.06606, -1.235, 0.1758, 1.568, -0.09958, 1.537, -0.3321, -1.158, -0.06606, -1.235, -0.3637, 1.453, -0.3321, -1.158, -0.09958, 1.537, -0.3637, 1.453, -0.578, -1.03, -0.3321, -1.158, -0.6064, 1.32, -1.106, -0.4022, -0.3637, 1.453, -0.578, -1.03, -1.106, -0.4022, -0.9726, -0.6449, -1.195, 0.3306, -1.191, -0.05535, -1.106, -0.4022, -0.6064, 1.32, -0.8185, 1.142, -0.9916, 0.9253, -1.106, -0.4022, -0.6064, 1.32, -0.9916, 0.9253, -0.7943, -0.8569, -0.578, -1.03, -0.9726, -0.6449, -1.119, 0.6794, -1.195, 0.3306, -0.9916, 0.9253, -1.195, 0.3306, -1.106, -0.4022, -0.9916, 0.9253, 2.76, -0.09028, 4.181, -0.716, 4.159, 1.121, -2.491, 0.3149, -3.188, -0.4914, -2.486, -0.07102, -2.731, 0.7239, -2.491, 0.3149, -2.494, 0.5466, -3.188, -0.4914, -2.717, -0.4857, -2.486, -0.07102, -2.491, 0.3149, -2.731, 0.7239, -3.202, 0.7182, -3.202, 0.7182, -3.197, 0.2883, -2.491, 0.3149, -2.717, -0.4857, -2.483, -0.3026, -2.486, -0.07102, -3.193, -0.06145, -2.491, 0.3149, -3.197, 0.2883, -3.193, -0.06145, -3.188, -0.4914, -2.491, 0.3149])
me_circle_002.materials.append(mat_ground_dirt)
me_circle_002.use_remesh_preserve_volume = False
me_circle_002.use_remesh_preserve_attributes = False
me_circle_002.use_mirror_vertex_groups = False
me_circle_002.update()
me_circle_001 = bpy.data.meshes.new('Circle.001')
me_circle_001.from_pydata([(-7.8, 33.77, 15.0), (7.8, 33.77, 15.0), (5.136, -28.77, 15.0), (-5.136, -28.77, 15.0), (-16.38, 33.77, 15.0), (16.38, 33.77, 15.0), (-29.52, 26.77, 15.0), (29.52, 26.77, 15.0), (-37.66, 13.56, 15.0), (31.09, 15.77, 21.28), (-37.66, -8.44, 15.0), (31.09, -12.23, 21.28), (-27.12, -23.44, 15.0), (27.12, -23.44, 15.0), (-12.2, -28.29, 15.0), (12.2, -28.29, 15.0), (-7.8, 33.77, 0.0), (7.8, 33.77, 0.0), (5.136, -28.77, 0.0), (-5.136, -28.77, 0.0), (-16.38, 33.77, 0.0), (16.38, 33.77, 0.0), (-29.52, 26.77, 0.0), (29.52, 26.77, 0.0), (-37.66, 13.56, 0.0), (37.43, 16.45, 7.688), (-37.66, -8.44, 0.0), (37.43, -11.28, 7.688), (-27.12, -23.44, 0.0), (27.12, -23.44, 0.0), (-12.2, -28.29, 0.0), (12.2, -28.29, 0.0), (-7.8, 33.77, -12.0), (7.8, 33.77, -12.0), (5.136, -28.77, -12.0), (-5.136, -28.77, -12.0), (-16.38, 33.77, -12.0), (16.38, 33.77, -12.0), (-29.52, 26.77, -12.0), (29.52, 26.77, -12.0), (-37.66, 13.56, -12.0), (37.66, 13.56, -12.0), (-37.66, -8.44, -12.0), (37.66, -8.44, -12.0), (-27.12, -23.44, -12.0), (27.12, -23.44, -12.0), (-12.2, -28.29, -12.0), (12.2, -28.29, -12.0), (36.24, 8.398, 6.938), (33.98, 14.78, 11.78), (30.32, 10.94, 19.63), (29.29, -3.064, 21.85), (33.13, -9.451, 13.6), (36.09, -6.038, 7.256), (38.07, 7.237, 9.393), (36.27, 12.35, 13.26), (33.34, 9.267, 19.54), (32.51, -1.932, 21.32), (35.59, -7.042, 14.72), (37.95, -4.312, 9.647), (-5.136, -28.77, 6.861), (5.136, -28.77, 6.861), (-1.885, 18.11, 24.0), (5.915, 18.11, 24.0), (4.583, -13.16, 24.0), (-0.5535, -13.16, 24.0), (-6.175, 18.11, 24.0), (10.2, 18.11, 24.0), (-12.75, 14.61, 24.0), (16.77, 14.61, 24.0), (-16.82, 8.007, 24.0), (20.85, 9.112, 24.0), (-16.82, -2.993, 24.0), (20.85, -4.889, 24.0), (-11.54, -10.49, 24.0), (15.57, -10.49, 24.0), (-4.087, -12.92, 24.0), (8.116, -12.92, 24.0), (20.15, 6.694, 23.41), (20.15, -0.3053, 24.64), (5.166, 11.6, 34.0), (0.486, 11.6, 34.0), (-2.088, 11.6, 34.0), (-8.472, 5.541, 34.0), (11.68, 9.504, 34.0), (-8.472, -1.059, 34.0), (10.96, -5.559, 34.0), (-0.8347, -7.013, 34.0), (1.285, -7.157, 34.0), (4.367, -7.157, 34.0), (13.7, 4.754, 33.65), (13.7, 0.5542, 34.38)], [], [(8, 24, 22), (14, 30, 28), (6, 22, 20), (13, 29, 31), (5, 21, 23), (60, 30, 14), (7, 23, 25), (31, 18, 61), (10, 26, 24), (17, 21, 5), (43, 53, 48), (0, 16, 17), (12, 28, 26), (4, 20, 16), (13, 11, 27), (29, 27, 43), (24, 40, 38), (30, 46, 44), (22, 38, 36), (29, 45, 47), (21, 37, 39), (35, 46, 30), (23, 39, 41), (31, 47, 34), (26, 42, 40), (33, 37, 21), (27, 53, 43), (16, 32, 33), (28, 44, 42), (20, 36, 32), (25, 41, 48), (49, 25, 48), (9, 25, 49), (50, 9, 49), (27, 11, 52), (52, 53, 27), (11, 51, 52), (53, 52, 58), (50, 56, 57), (48, 54, 55), (48, 53, 59), (51, 57, 58), (50, 49, 55), (2, 61, 60), (61, 2, 15), (15, 31, 61), (14, 3, 60), (60, 19, 30), (51, 79, 78), (9, 71, 69), (50, 78, 71), (2, 64, 77), (10, 8, 70), (1, 5, 67), (1, 63, 62), (51, 11, 73), (12, 10, 72), (0, 62, 66), (11, 13, 75), (6, 68, 70), (2, 3, 65), (14, 12, 74), (4, 66, 68), (15, 77, 75), (5, 7, 69), (3, 14, 76), (63, 80, 81), (79, 73, 91), (79, 91, 90), (72, 70, 83), (71, 78, 90), (76, 74, 87), (80, 67, 84), (65, 76, 87), (67, 69, 84), (86, 77, 89), (64, 65, 88), (83, 68, 82), (73, 86, 91), (75, 77, 86), (62, 81, 82), (6, 8, 22), (12, 14, 28), (4, 6, 20), (15, 13, 31), (7, 5, 23), (9, 7, 25), (8, 10, 24), (1, 17, 5), (41, 43, 48), (1, 0, 17), (10, 12, 26), (0, 4, 16), (29, 13, 27), (45, 29, 43), (22, 24, 38), (28, 30, 44), (20, 22, 36), (31, 29, 47), (23, 21, 39), (19, 35, 30), (25, 23, 41), (18, 31, 34), (24, 26, 40), (17, 33, 21), (17, 16, 33), (26, 28, 42), (16, 20, 32), (59, 53, 58), (51, 50, 57), (49, 48, 55), (54, 48, 59), (52, 51, 58), (56, 50, 55), (3, 2, 60), (50, 51, 78), (7, 9, 69), (9, 50, 71), (15, 2, 77), (72, 10, 70), (63, 1, 67), (0, 1, 62), (79, 51, 73), (74, 12, 72), (4, 0, 66), (73, 11, 75), (8, 6, 70), (64, 2, 65), (76, 14, 74), (6, 4, 68), (13, 15, 75), (67, 5, 69), (65, 3, 76), (88, 81, 89), (87, 81, 88), (69, 71, 84), (81, 80, 89), (74, 72, 85), (80, 90, 91), (71, 90, 84), (80, 91, 89), (81, 87, 83), (73, 75, 86), (87, 85, 83), (77, 64, 89), (85, 87, 74), (68, 66, 82), (70, 68, 83), (63, 67, 80), (62, 63, 81), (78, 79, 90), (85, 72, 83), (90, 80, 84), (88, 65, 87), (91, 86, 89), (89, 64, 88), (81, 83, 82), (66, 62, 82)])
me_circle_001.polygons.foreach_set('use_smooth', [1, 1, 1, 1, 1, 1, 1, 1, 1, 1, 1, 1, 1, 1, 1, 1, 1, 1, 1, 1, 1, 1, 1, 1, 1, 1, 1, 1, 1, 1, 1, 1, 1, 1, 1, 1, 1, 1, 1, 1, 1, 1, 1, 1, 1, 1, 1, 1, 1, 1, 1, 1, 1, 1, 1, 1, 1, 1, 1, 1, 1, 1, 1, 1, 1, 1, 1, 1, 1, 1, 1, 1, 0, 1, 1, 0, 1, 0, 1, 1, 1, 1, 1, 1, 1, 1, 1, 1, 1, 1, 1, 1, 1, 1, 1, 1, 1, 1, 1, 1, 1, 1, 1, 1, 1, 1, 1, 1, 1, 1, 1, 1, 1, 1, 1, 1, 1, 1, 1, 1, 1, 1, 1, 1, 1, 1, 1, 1, 1, 1, 1, 1, 1, 0, 0, 1, 0, 1, 0, 1, 0, 0, 1, 0, 1, 1, 1, 1, 1, 1, 1, 1, 0, 1, 0, 1, 0, 1])
me_circle_001.polygons.foreach_set('material_index', [0, 0, 0, 0, 0, 0, 0, 0, 0, 0, 0, 0, 0, 0, 0, 0, 0, 0, 0, 0, 0, 0, 0, 0, 0, 0, 0, 0, 0, 0, 0, 0, 0, 0, 0, 0, 0, 0, 0, 0, 0, 0, 0, 0, 0, 0, 0, 0, 0, 0, 0, 0, 0, 0, 0, 0, 0, 0, 0, 0, 0, 0, 0, 0, 0, 0, 0, 0, 0, 0, 0, 0, 0, 0, 0, 0, 0, 0, 0, 0, 0, 0, 0, 0, 0, 0, 0, 0, 0, 0, 0, 0, 0, 0, 0, 0, 0, 0, 0, 0, 0, 0, 0, 0, 0, 0, 0, 0, 0, 0, 0, 0, 0, 0, 0, 0, 0, 0, 0, 0, 0, 0, 0, 0, 0, 0, 0, 0, 0, 0, 0, 0, 0, 1, 1, 0, 1, 0, 1, 0, 1, 1, 0, 1, 0, 0, 0, 0, 0, 0, 0, 0, 1, 0, 1, 0, 1, 0])
_uv = me_circle_001.uv_layers.new(name='UVMap')
_uv.uv.foreach_set('vector', [-1.403, 0.751, -1.292, 0.3035, -1.07, 0.3035, 2.476, 0.751, 2.449, 0.3035, 2.621, 0.3035, -1.169, 0.751, -1.07, 0.3035, -0.7937, 0.3035, 1.771, 0.751, 1.712, 0.3035, 2.031, 0.3035, -0.02229, 0.751, -0.03065, 0.3035, 0.3393, 0.3035, 2.177, 0.3035, 2.449, 0.3035, 2.476, 0.751, 0.3564, 0.751, 0.3393, 0.3035, 0.6534, 0.3035, 2.031, 0.3035, 1.896, -0.03478, 2.02, 0.3035, -1.616, 0.751, -1.499, 0.3035, -1.292, 0.3035, -0.2428, 0.3035, -0.03065, 0.3035, -0.02229, 0.751, 1.271, -0.1282, 1.062, -0.04531, 0.791, -0.06306, -0.6592, 0.751, -0.4214, 0.3035, -0.2428, 0.3035, -1.692, 0.751, -1.618, 0.3035, -1.499, 0.3035, -0.8766, 0.751, -0.7937, 0.3035, -0.4214, 0.3035, 1.771, 0.751, 1.419, 0.751, 1.295, 0.3035, 1.712, 0.3035, 1.295, 0.3035, 1.271, -0.1282, -1.292, 0.3035, -1.208, -0.1282, -1.0, -0.1282, 2.449, 0.3035, 2.404, -0.1282, 2.55, -0.1282, -1.07, 0.3035, -1.0, -0.1282, -0.7382, -0.1282, 1.712, 0.3035, 1.668, -0.1282, 1.974, -0.1282, -0.03065, 0.3035, -0.01796, -0.1282, 0.3435, -0.1282, 2.337, -0.1282, 2.404, -0.1282, 2.449, 0.3035, 0.3393, 0.3035, 0.3435, -0.1282, 0.7448, -0.1282, 2.031, 0.3035, 1.974, -0.1282, 2.105, -0.1282, -1.499, 0.3035, -1.396, -0.1282, -1.208, -0.1282, -0.2208, -0.1282, -0.01796, -0.1282, -0.03065, 0.3035, 1.295, 0.3035, 1.062, -0.04531, 1.271, -0.1282, -0.4214, 0.3035, -0.5641, -0.1282, -0.2208, -0.1282, -1.618, 0.3035, -1.506, -0.1282, -1.396, -0.1282, -0.7937, 0.3035, -0.7382, -0.1282, -0.5641, -0.1282, 0.6534, 0.3035, 0.7448, -0.1282, 0.791, -0.06306, 0.675, 0.3035, 0.6534, 0.3035, 0.791, -0.06306, 0.617, 0.751, 0.6534, 0.3035, 0.675, 0.3035, 0.7556, 0.751, 0.617, 0.751, 0.675, 0.3035, 1.295, 0.3035, 1.419, 0.751, 1.195, 0.3035, 1.195, 0.3035, 1.062, -0.04531, 1.295, 0.3035, 1.419, 0.751, 1.158, 0.751, 1.195, 0.3035, 1.062, -0.04531, 1.195, 0.3035, 1.124, 0.3035, 0.7556, 0.751, 0.7709, 0.3035, 0.9847, 0.3035, 0.791, -0.06306, 0.8089, -0.04986, 0.7459, 0.3035, 0.791, -0.06306, 1.062, -0.04531, 0.9988, -0.03873, 1.158, 0.751, 0.9847, 0.3035, 1.124, 0.3035, 0.7556, 0.751, 0.675, 0.3035, 0.7459, 0.3035, 2.193, 0.751, 2.02, 0.3035, 2.177, 0.3035, 2.02, 0.3035, 2.193, 0.751, 2.065, 0.751, 2.065, 0.751, 2.031, 0.3035, 2.02, 0.3035, 2.476, 0.751, 2.367, 0.751, 2.177, 0.3035, 2.177, 0.3035, 2.057, 0.01817, 2.449, 0.3035, 1.158, 0.751, 1.321, 1.246, 0.9249, 1.246, 0.617, 0.751, 0.8067, 1.246, 0.3595, 1.246, 0.7556, 0.751, 0.9249, 1.246, 0.8067, 1.246, 2.193, 0.751, 2.359, 1.246, 2.256, 1.246, -1.616, 0.751, -1.403, 0.751, -1.5, 1.246, -0.2434, 0.751, -0.02229, 0.751, -0.08116, 1.246, -0.2434, 0.751, -0.2927, 1.246, -0.6934, 1.246, 1.158, 0.751, 1.419, 0.751, 1.596, 1.246, -1.692, 0.751, -1.616, 0.751, -1.774, 1.246, -0.6592, 0.751, -0.6934, 1.246, -0.7934, 1.246, 1.419, 0.751, 1.771, 0.751, 1.956, 1.246, -1.169, 0.751, -1.252, 1.246, -1.5, 1.246, 2.193, 0.751, 2.367, 0.751, 2.496, 1.246, 2.476, 0.751, 2.654, 0.751, 2.701, 1.246, -0.8766, 0.751, -0.7934, 1.246, -1.252, 1.246, 2.065, 0.751, 2.256, 1.246, 1.956, 1.246, -0.02229, 0.751, 0.3564, 0.751, 0.3595, 1.246, 2.367, 0.751, 2.476, 0.751, 2.585, 1.246, 0.6036, 1.0, 0.5837, 0.7919, 0.4594, 0.7919, 0.9814, 0.411, 1.0, 0.2644, 0.8104, 0.4385, 0.9814, 0.411, 0.8104, 0.4385, 0.8104, 0.5728, 0.0, 0.3251, 0.0, 0.6768, 0.2215, 0.598, 1.0, 0.7122, 0.9814, 0.6349, 0.8104, 0.5728, 0.338, 0.007722, 0.14, 0.08522, 0.4243, 0.1965, 0.5837, 0.7919, 0.7175, 1.0, 0.7567, 0.7247, 0.4318, 0.0, 0.338, 0.007722, 0.4243, 0.1965, 0.7175, 1.0, 0.8919, 0.8881, 0.7567, 0.7247, 0.7375, 0.243, 0.662, 0.007722, 0.5625, 0.1919, 0.5682, 0.0, 0.4318, 0.0, 0.4806, 0.1919, 0.2215, 0.598, 0.1081, 0.8881, 0.3911, 0.7919, 1.0, 0.2644, 0.7375, 0.243, 0.8104, 0.4385, 0.86, 0.08522, 0.662, 0.007722, 0.7375, 0.243, 0.3964, 1.0, 0.4594, 0.7919, 0.3911, 0.7919, -1.169, 0.751, -1.403, 0.751, -1.07, 0.3035, 2.654, 0.751, 2.476, 0.751, 2.621, 0.3035, -0.8766, 0.751, -1.169, 0.751, -0.7937, 0.3035, 2.065, 0.751, 1.771, 0.751, 2.031, 0.3035, 0.3564, 0.751, -0.02229, 0.751, 0.3393, 0.3035, 0.617, 0.751, 0.3564, 0.751, 0.6534, 0.3035, -1.403, 0.751, -1.616, 0.751, -1.292, 0.3035, -0.2434, 0.751, -0.2428, 0.3035, -0.02229, 0.751, 0.7448, -0.1282, 1.271, -0.1282, 0.791, -0.06306, -0.2434, 0.751, -0.6592, 0.751, -0.2428, 0.3035, -1.616, 0.751, -1.692, 0.751, -1.499, 0.3035, -0.6592, 0.751, -0.8766, 0.751, -0.4214, 0.3035, 1.712, 0.3035, 1.771, 0.751, 1.295, 0.3035, 1.668, -0.1282, 1.712, 0.3035, 1.271, -0.1282, -1.07, 0.3035, -1.292, 0.3035, -1.0, -0.1282, 2.621, 0.3035, 2.449, 0.3035, 2.55, -0.1282, -0.7937, 0.3035, -1.07, 0.3035, -0.7382, -0.1282, 2.031, 0.3035, 1.712, 0.3035, 1.974, -0.1282, 0.3393, 0.3035, -0.03065, 0.3035, 0.3435, -0.1282, 2.057, 0.01817, 2.337, -0.1282, 2.449, 0.3035, 0.6534, 0.3035, 0.3393, 0.3035, 0.7448, -0.1282, 1.896, -0.03478, 2.031, 0.3035, 2.105, -0.1282, -1.292, 0.3035, -1.499, 0.3035, -1.208, -0.1282, -0.2428, 0.3035, -0.2208, -0.1282, -0.03065, 0.3035, -0.2428, 0.3035, -0.4214, 0.3035, -0.2208, -0.1282, -1.499, 0.3035, -1.618, 0.3035, -1.396, -0.1282, -0.4214, 0.3035, -0.7937, 0.3035, -0.5641, -0.1282, 0.9988, -0.03873, 1.062, -0.04531, 1.124, 0.3035, 1.158, 0.751, 0.7556, 0.751, 0.9847, 0.3035, 0.675, 0.3035, 0.791, -0.06306, 0.7459, 0.3035, 0.8089, -0.04986, 0.791, -0.06306, 0.9988, -0.03873, 1.195, 0.3035, 1.158, 0.751, 1.124, 0.3035, 0.7709, 0.3035, 0.7556, 0.751, 0.7459, 0.3035, 2.367, 0.751, 2.193, 0.751, 2.177, 0.3035, 0.7556, 0.751, 1.158, 0.751, 0.9249, 1.246, 0.3564, 0.751, 0.617, 0.751, 0.3595, 1.246, 0.617, 0.751, 0.7556, 0.751, 0.8067, 1.246, 2.065, 0.751, 2.193, 0.751, 2.256, 1.246, -1.774, 1.246, -1.616, 0.751, -1.5, 1.246, -0.2927, 1.246, -0.2434, 0.751, -0.08116, 1.246, -0.6592, 0.751, -0.2434, 0.751, -0.6934, 1.246, 1.321, 1.246, 1.158, 0.751, 1.596, 1.246, -1.779, 1.246, -1.692, 0.751, -1.774, 1.246, -0.8766, 0.751, -0.6592, 0.751, -0.7934, 1.246, 1.596, 1.246, 1.419, 0.751, 1.956, 1.246, -1.403, 0.751, -1.169, 0.751, -1.5, 1.246, 2.359, 1.246, 2.193, 0.751, 2.496, 1.246, 2.585, 1.246, 2.476, 0.751, 2.701, 1.246, -1.169, 0.751, -0.8766, 0.751, -1.252, 1.246, 1.771, 0.751, 2.065, 0.751, 1.956, 1.246, -0.08116, 1.246, -0.02229, 0.751, 0.3595, 1.246, 2.496, 1.246, 2.367, 0.751, 2.585, 1.246, 0.7924, 0.6891, 0.03329, 0.479, 0.8322, 0.5661, 0.7593, 0.7719, 0.03329, 0.479, 0.7924, 0.6891, 0.8919, 0.8881, 1.0, 0.7122, 0.7567, 0.7247, 0.03329, 0.479, 0.09365, 0.2923, 0.8322, 0.5661, 0.14, 0.08522, 0.0, 0.3251, 0.2215, 0.3869, 0.09365, 0.2923, 0.4754, 0.0367, 0.6449, 0.09365, 1.0, 0.7122, 0.8104, 0.5728, 0.7567, 0.7247, 0.09365, 0.2923, 0.6449, 0.09365, 0.8322, 0.5661, 0.03329, 0.479, 0.7593, 0.7719, 0.1597, 0.9148, 1.0, 0.2644, 0.86, 0.08522, 0.7375, 0.243, 0.7593, 0.7719, 0.4232, 0.9999, 0.1597, 0.9148, 0.662, 0.007722, 0.5682, 0.0, 0.5625, 0.1919, 0.2215, 0.3869, 0.4243, 0.1965, 0.14, 0.08522, 0.1081, 0.8881, 0.2825, 1.0, 0.3911, 0.7919, 0.0, 0.6768, 0.1081, 0.8881, 0.2215, 0.598, 0.6036, 1.0, 0.7175, 1.0, 0.5837, 0.7919, 0.3964, 1.0, 0.6036, 1.0, 0.4594, 0.7919, 0.9814, 0.6349, 0.9814, 0.411, 0.8104, 0.5728, 0.2215, 0.3869, 0.0, 0.3251, 0.2215, 0.598, 0.4754, 0.0367, 0.455, 0.3544, 0.2594, 0.05768, 0.4806, 0.1919, 0.4318, 0.0, 0.4243, 0.1965, 0.6449, 0.09365, 1.313, 0.6097, 0.8322, 0.5661, 0.5625, 0.1919, 0.5682, 0.0, 0.4806, 0.1919, 0.03329, 0.479, -0.1936, 0.5049, 9.239e-05, 0.5818, 0.2825, 1.0, 0.3964, 1.0, 0.3911, 0.7919])
me_circle_001.materials.append(mat_wood_wall)
me_circle_001.materials.append(mat_blackhole)
me_circle_001.use_remesh_preserve_volume = False
me_circle_001.use_remesh_preserve_attributes = False
me_circle_001.use_mirror_vertex_groups = False
me_circle_001.update()
me_plane_002 = bpy.data.meshes.new('Plane.002')
me_plane_002.from_pydata([(-3.38, -2.664, 0.0), (3.38, -2.664, 0.0), (-3.38, 1.996, 0.0), (3.38, 1.996, 0.0), (1.17, -20.59, 0.0), (1.17, -2.664, 0.0), (-1.17, -2.664, 0.0), (-1.17, -20.59, 0.0), (-2.535, -20.94, 0.0), (-4.089, -21.68, 0.0), (-5.204, -22.6, 0.0), (-6.12, -23.72, 0.0), (-6.8, -24.99, 0.0), (-7.219, -26.37, 0.0), (-7.36, -27.8, 0.0), (-7.219, -29.24, 0.0), (-6.8, -30.62, 0.0), (-6.12, -31.89, 0.0), (-5.204, -33.01, 0.0), (-4.089, -33.92, 0.0), (-2.817, -34.6, 0.0), (-1.436, -35.02, 0.0), (2.96e-06, -35.16, 0.0), (1.436, -35.02, 0.0), (2.817, -34.6, 0.0), (4.089, -33.92, 0.0), (5.204, -33.01, 0.0), (6.12, -31.89, 0.0), (6.8, -30.62, 0.0), (7.219, -29.24, 0.0), (7.36, -27.8, 0.0), (7.219, -26.37, 0.0), (6.8, -24.99, 0.0), (6.12, -23.72, 0.0), (5.204, -22.6, 0.0), (4.089, -21.68, 0.0), (2.535, -20.94, 0.0)], [], [(6, 7, 4, 5), (20, 8, 19), (10, 8, 9), (8, 36, 7), (4, 7, 36), (35, 36, 34), (33, 36, 32), (31, 36, 30), (29, 36, 28), (27, 36, 26), (25, 36, 24), (23, 36, 22), (21, 8, 20), (19, 8, 18), (17, 8, 16), (15, 8, 14), (13, 8, 12), (11, 8, 10), (8, 22, 36), (34, 36, 33), (30, 36, 29), (26, 36, 25), (22, 8, 21), (18, 8, 17), (14, 8, 13), (11, 12, 8), (32, 36, 31), (24, 36, 23), (16, 8, 15), (36, 27, 28), (3, 2, 5), (0, 6, 2), (3, 5, 1), (5, 2, 6)])
me_plane_002.polygons.foreach_set('material_index', [0, 1, 1, 1, 1, 1, 1, 1, 1, 1, 1, 1, 1, 1, 1, 1, 1, 1, 1, 1, 1, 1, 1, 1, 1, 1, 1, 1, 1, 1, 0, 0, 0, 0])
_uv = me_plane_002.uv_layers.new(name='UVMap')
_uv.uv.foreach_set('vector', [0.9929, 4.738, 0.9929, -3.721, -0.002312, -3.721, -0.002311, 4.738, 0.1117, 0.1813, 0.5681, 0.9945, 0.05699, 0.2632, 0.3542, 0.9807, 0.5681, 0.9945, 0.4508, 0.9999, 0.5681, 0.9945, 0.8733, 0.8314, 0.6618, 0.9721, 0.8027, 0.8969, 0.6618, 0.9721, 0.8733, 0.8314, 0.943, 0.7368, 0.8733, 0.8314, 0.9807, 0.6458, 0.9999, 0.5492, 0.8733, 0.8314, 0.9999, 0.4508, 0.9807, 0.3542, 0.8733, 0.8314, 0.943, 0.2632, 0.8883, 0.1813, 0.8733, 0.8314, 0.8187, 0.1117, 0.7368, 0.057, 0.8733, 0.8314, 0.6458, 0.01931, 0.5492, 0.0001008, 0.8733, 0.8314, 0.4508, 9.998e-05, 0.3542, 0.01931, 0.8733, 0.8314, 0.2632, 0.05699, 0.1813, 0.1117, 0.5681, 0.9945, 0.1117, 0.1813, 0.05699, 0.2632, 0.5681, 0.9945, 0.01931, 0.3542, 9.998e-05, 0.4508, 0.5681, 0.9945, 9.998e-05, 0.5492, 0.01931, 0.6458, 0.5681, 0.9945, 0.05699, 0.7368, 0.1117, 0.8187, 0.5681, 0.9945, 0.1813, 0.8883, 0.2632, 0.943, 0.5681, 0.9945, 0.3542, 0.9807, 0.5681, 0.9945, 0.2632, 0.05699, 0.8733, 0.8314, 0.9807, 0.6458, 0.8733, 0.8314, 0.9999, 0.5492, 0.943, 0.2632, 0.8733, 0.8314, 0.8883, 0.1813, 0.6458, 0.01931, 0.8733, 0.8314, 0.5492, 0.0001008, 0.2632, 0.05699, 0.5681, 0.9945, 0.1813, 0.1117, 0.01931, 0.3542, 0.5681, 0.9945, 9.998e-05, 0.4508, 0.05699, 0.7368, 0.5681, 0.9945, 0.1117, 0.8187, 0.2632, 0.943, 0.1813, 0.8883, 0.5681, 0.9945, 0.9999, 0.4508, 0.8733, 0.8314, 0.9807, 0.3542, 0.4508, 9.998e-05, 0.8733, 0.8314, 0.3542, 0.01931, 9.998e-05, 0.5492, 0.5681, 0.9945, 0.01931, 0.6458, 0.8733, 0.8314, 0.7368, 0.057, 0.8187, 0.1117, 1.0, 1.0, 0.0, 1.0, 0.6731, 0.0, 0.0, 0.0, 0.3269, 0.0, 0.0, 1.0, 1.0, 1.0, 0.6731, 0.0, 1.0, 0.0, 0.6731, 0.0, 0.0, 1.0, 0.3269, 0.0])
me_plane_002.materials.append(mat_tapis_line)
me_plane_002.materials.append(mat_tapis_circle)
me_plane_002.use_remesh_preserve_volume = False
me_plane_002.use_remesh_preserve_attributes = False
me_plane_002.use_mirror_vertex_groups = False
me_plane_002.update()
me_plane_001 = bpy.data.meshes.new('Plane.001')
me_plane_001.from_pydata([(1.148, -1.0, 0.0), (1.148, 0.2991, 0.0), (0.9051, 0.3141, -0.001791), (0.9051, -1.014, -0.001791), (1.0, -1.0, 1.46), (1.0, 0.4108, 1.244), (1.199, 0.3, 1.355), (0.9206, 0.4108, 1.202), (0.8014, -1.0, 1.355), (0.8877, 0.4108, 1.1), (1.281, 0.3, 1.1), (0.9206, 0.4108, 0.9982), (0.7192, -1.0, 1.1), (1.0, 0.4108, 0.956), (1.199, 0.3, 0.8454), (1.079, 0.4108, 0.9982), (0.8014, -1.0, 0.8454), (1.112, 0.4108, 1.1), (1.079, 0.4108, 1.202), (1.079, -1.141, 1.202), (0.8014, 0.3, 0.8454), (1.112, -1.141, 1.1), (1.199, -1.0, 0.8454), (1.079, -1.141, 0.9982), (0.7192, 0.3, 1.1), (1.0, -1.141, 0.956), (1.281, -1.0, 1.1), (0.9206, -1.141, 0.9982), (0.8014, 0.3, 1.355), (0.8877, -1.141, 1.1), (1.199, -1.0, 1.355), (0.9206, -1.141, 1.202), (1.0, 0.3, 1.46), (1.0, -1.141, 1.244), (0.0, -1.0, 0.9318), (0.0, 0.3, 0.9318), (0.6021, 0.3, 0.8886), (0.6021, -1.0, 0.8886), (0.9082, -1.0, 0.45), (0.9082, 0.2991, 0.45), (1.108, -1.0, 0.45), (1.108, 0.2991, 0.45), (0.7946, 0.2948, 2.076), (0.5953, 0.2948, 2.088), (0.5351, 0.3037, 2.488), (0.3822, 0.277, 2.492), (0.3433, 0.277, 2.819), (0.0, 0.3037, 3.14), (0.1024, 0.3037, 3.131), (0.0, -1.059, 0.6046), (0.642, -1.059, 0.5615), (0.0, -1.014, 0.007281), (0.642, -1.014, 0.002745), (0.8915, 0.5593, -0.002181), (0.7878, 0.5735, 0.8451), (0.7056, 0.5735, 1.1), (0.7878, 0.5735, 1.354), (0.0, 0.5859, 0.9314), (0.5885, 0.5859, 0.8882), (0.8946, 0.5743, 0.4496), (0.0, 0.6044, 1.418), (0.5885, 0.6044, 1.388), (0.7878, 0.5824, 2.076), (0.0, 0.6091, 2.1), (0.5885, 0.5824, 2.088), (0.375, 0.6091, 2.093), (0.5283, 0.5735, 2.488), (0.0, 0.6002, 2.5), (0.3754, 0.6002, 2.492), (0.0, 0.6002, 2.828), (0.3365, 0.6002, 2.819), (0.0, 0.5735, 3.14), (0.09555, 0.5735, 3.131), (0.0, 0.5767, 0.6043), (0.6283, 0.5767, 0.5611), (0.0, 0.5593, 0.006891), (0.6283, 0.5593, 0.002355), (0.5885, 0.6014, 1.138), (0.0, 0.6014, 1.175), (0.0, 0.2765, 1.418), (0.5885, 0.2765, 1.388), (0.0, 0.2718, 2.1), (0.375, 0.2718, 2.093), (0.0, 0.2807, 2.5), (0.0, 0.2807, 2.828), (0.5885, 0.2819, 1.138), (0.0, 0.292, 1.175), (0.9053, -1.0, 1.408), (1.094, -1.0, 1.408), (0.9998, -1.0, 1.46), (0.8777, -1.0, 1.514), (1.067, -1.0, 1.514), (0.9721, -1.0, 1.554), (0.9721, 0.36, 1.554), (1.067, 0.36, 1.514), (0.8777, 0.36, 1.514), (0.9998, 0.36, 1.46), (1.094, 0.36, 1.408), (0.9053, 0.36, 1.408), (0.9721, 0.54, 1.554), (1.067, 0.54, 1.514), (0.8777, 0.54, 1.514), (0.9998, 0.54, 1.46), (1.094, 0.54, 1.408), (0.9053, 0.54, 1.408), (0.8906, 0.36, 2.254), (0.9851, 0.36, 2.214), (0.7962, 0.36, 2.214), (0.8906, 0.54, 2.254), (0.9851, 0.54, 2.214), (0.7962, 0.54, 2.214), (0.7962, 0.36, 2.075), (0.7962, 0.54, 2.075), (0.9851, 0.54, 2.075), (0.9851, 0.36, 2.075), (0.8906, 0.36, 2.115), (0.8906, 0.54, 2.115), (0.5398, 0.36, 2.214), (0.5398, 0.54, 2.214), (0.5398, 0.36, 2.075), (0.5398, 0.54, 2.075), (0.6988, 0.36, 2.632), (0.6988, 0.54, 2.632), (0.5398, 0.36, 2.633), (0.5398, 0.54, 2.633), (0.7237, 0.36, 2.491), (0.5398, 0.36, 2.49), (0.5398, 0.54, 2.49), (0.7237, 0.54, 2.491), (0.3562, 0.36, 2.633), (0.3562, 0.54, 2.633), (0.3562, 0.36, 2.49), (0.3562, 0.54, 2.49), (0.5143, 0.36, 2.857), (0.5143, 0.54, 2.857), (0.3369, 0.36, 2.809), (0.3369, 0.54, 2.809), (0.2456, 0.36, 3.238), (0.2456, 0.54, 3.238), (0.09522, 0.36, 3.133), (0.09522, 0.54, 3.133), (0.0, 0.36, 3.32), (0.0, 0.54, 3.32), (0.0, 0.36, 3.136), (0.0, 0.54, 3.136), (0.9878, 0.5735, 1.454), (0.9053, -1.141, 1.242), (1.094, -1.141, 1.242), (0.9998, -1.186, 1.268), (0.8777, -1.233, 1.295), (1.067, -1.233, 1.295), (0.9721, -1.267, 1.315), (0.9053, -1.132, 1.076), (1.094, -1.132, 1.076), (0.9998, -1.184, 1.076), (0.8777, -1.238, 1.076), (1.067, -1.238, 1.076), (0.9721, -1.277, 1.076), (0.2261, 0.5793, 3.154), (0.4086, 0.5793, 3.938), (0.04288, 0.5793, 3.221), (0.4086, 0.5793, 3.938), (0.135, 0.6793, 3.186), (0.3625, 0.5793, 3.015), (0.8596, 0.5793, 3.651), (0.8596, 0.5793, 3.651), (0.2939, 0.6793, 3.085), (0.4484, 0.5793, 2.835), (1.128, 0.5793, 3.263), (1.128, 0.5793, 3.263), (0.4026, 0.6793, 2.925), (0.4868, 0.5793, 2.638), (1.257, 0.5793, 2.875), (1.257, 0.5793, 2.875), (0.4694, 0.6793, 2.736), (0.4868, 0.5793, 2.439), (1.287, 0.5793, 2.539), (0.0, 0.5793, 2.139), (1.287, 0.5793, 2.539), (0.4868, 0.6793, 2.539), (0.0, 0.9793, 2.739), (0.0, 0.5793, 4.022), (0.2446, 0.64, 3.967), (0.0, 0.6793, 3.222), (0.0, 0.5793, 3.221)], [(160, 161), (167, 173), (158, 165), (163, 169), (171, 178)], [(4, 30, 6, 32), (12, 8, 28, 24), (30, 26, 10, 6), (8, 4, 32, 28), (26, 22, 14, 10), (16, 12, 24, 20), (30, 4, 33, 19), (8, 12, 29, 31), (26, 30, 19, 21), (4, 8, 31, 33), (22, 26, 21, 23), (12, 16, 27, 29), (27, 25, 23), (23, 21, 27), (10, 14, 15, 17), (31, 29, 21), (31, 21, 19), (33, 31, 19), (21, 29, 27), (28, 32, 5, 7), (6, 10, 17, 18), (24, 28, 7, 9), (32, 6, 18, 5), (20, 24, 9, 11), (27, 16, 25), (22, 25, 16), (11, 15, 13), (9, 17, 11), (7, 17, 9), (7, 18, 17), (5, 18, 7), (17, 15, 11), (22, 14, 20, 16), (38, 40, 22, 16), (40, 41, 14, 22), (0, 1, 41, 40), (1, 2, 39, 41), (3, 0, 40, 38), (2, 53, 59, 39), (24, 55, 56, 28), (46, 70, 72, 48), (42, 62, 64, 43), (39, 59, 54, 20), (43, 64, 66, 44), (49, 51, 52, 50), (48, 72, 71, 47), (28, 32, 42), (34, 49, 50, 37), (50, 52, 3, 38), (45, 68, 70, 46), (37, 50, 38, 16), (41, 39, 20, 14), (25, 22, 23), (20, 54, 55, 24), (11, 13, 20), (13, 14, 20), (15, 14, 13), (36, 35, 34, 37), (16, 20, 36, 37), (44, 66, 68, 45), (77, 61, 56, 55), (78, 60, 61, 77), (61, 60, 65), (63, 67, 68, 65), (65, 68, 66, 64), (63, 65, 60), (61, 65, 64), (67, 69, 70, 68), (69, 71, 72, 70), (58, 74, 73, 57), (59, 53, 76, 74), (74, 76, 75, 73), (54, 59, 74, 58), (57, 78, 77, 58), (61, 64, 62, 56), (58, 77, 55, 54), (85, 36, 24), (86, 85, 80, 79), (80, 82, 79), (82, 43, 44, 45), (81, 79, 82), (81, 82, 45, 83), (83, 45, 46, 84), (80, 43, 82), (85, 24, 28, 80), (35, 36, 85), (84, 46, 48, 47), (86, 35, 85), (36, 20, 24), (80, 28, 42, 43), (92, 90, 149, 151), (90, 87, 146, 149), (90, 92, 93, 95), (92, 91, 94, 93), (87, 90, 95, 98), (114, 113, 109, 106), (89, 87, 98, 96), (91, 88, 97, 94), (98, 95, 101, 104), (88, 89, 96, 97), (102, 99, 100, 103), (104, 101, 99, 102), (94, 97, 103, 100), (110, 112, 120, 118), (96, 98, 104, 102), (97, 96, 102, 103), (107, 105, 108, 110), (105, 106, 109, 108), (111, 115, 105, 107), (115, 114, 106, 105), (113, 116, 108, 109), (116, 112, 110, 108), (99, 101, 112, 116), (100, 99, 116, 113), (93, 94, 114, 115), (95, 93, 115, 111), (101, 95, 111, 112), (94, 100, 113, 114), (120, 119, 117, 118), (112, 111, 119, 120), (111, 107, 117, 119), (126, 125, 121, 123), (121, 122, 124, 123), (128, 127, 124, 122), (130, 129, 135, 136), (125, 128, 122, 121), (107, 110, 128, 125), (118, 117, 126, 127), (110, 118, 127, 128), (117, 107, 125, 126), (132, 131, 129, 130), (124, 127, 132, 130), (127, 126, 131, 132), (126, 123, 129, 131), (135, 133, 137, 139), (123, 124, 134, 133), (129, 123, 133, 135), (124, 130, 136, 134), (138, 140, 144, 142), (136, 135, 139, 140), (134, 136, 140, 138), (133, 134, 138, 137), (141, 142, 144, 143), (137, 138, 142, 141), (139, 137, 141, 143), (140, 139, 143, 144), (56, 145, 32, 28), (32, 145, 62, 42), (56, 62, 145), (146, 148, 154, 152), (151, 149, 155, 157), (87, 89, 148, 146), (88, 91, 150, 147), (91, 92, 151, 150), (89, 88, 147, 148), (152, 154, 157, 155), (154, 153, 156, 157), (147, 150, 156, 153), (150, 151, 157, 156), (148, 147, 153, 154), (149, 146, 152, 155), (162, 160, 159), (158, 162, 159), (159, 160, 158), (172, 167, 171), (163, 166, 164), (174, 167, 172), (164, 158, 163), (167, 170, 168), (166, 158, 164), (171, 174, 172), (175, 179, 176), (170, 163, 168), (168, 163, 167), (179, 171, 176), (176, 171, 175), (160, 183, 181), (177, 180, 179), (175, 177, 179), (171, 179, 180), (171, 180, 174), (167, 174, 180), (167, 180, 170), (163, 170, 180), (163, 180, 166), (158, 166, 180), (158, 180, 162), (160, 162, 180), (180, 183, 160), (181, 184, 160), (177, 167, 184), (163, 158, 184), (160, 184, 158), (177, 175, 171), (171, 167, 177), (163, 184, 167)])
me_plane_001.polygons.foreach_set('use_smooth', [1, 1, 1, 1, 1, 1, 1, 1, 1, 1, 1, 1, 1, 1, 1, 1, 1, 1, 1, 1, 1, 1, 1, 1, 1, 1, 1, 1, 1, 1, 1, 1, 1, 1, 1, 1, 1, 1, 1, 1, 1, 1, 1, 1, 1, 1, 1, 1, 1, 1, 1, 1, 1, 1, 1, 1, 1, 1, 1, 1, 1, 1, 1, 1, 1, 1, 1, 1, 1, 1, 1, 1, 1, 1, 1, 1, 1, 1, 1, 1, 1, 1, 1, 1, 1, 1, 1, 1, 1, 1, 1, 1, 1, 1, 1, 1, 1, 1, 1, 1, 1, 1, 1, 1, 1, 1, 1, 1, 1, 1, 1, 1, 1, 1, 1, 1, 1, 1, 1, 1, 1, 1, 1, 1, 1, 1, 1, 1, 1, 1, 1, 1, 1, 1, 1, 1, 1, 1, 1, 1, 1, 1, 1, 1, 1, 1, 1, 1, 1, 1, 1, 1, 1, 1, 1, 1, 1, 1, 1, 1, 1, 0, 0, 0, 0, 0, 0, 0, 0, 0, 0, 0, 0, 0, 0, 0, 0, 0, 0, 0, 0, 0, 0, 0, 0, 0, 0, 0, 0, 0, 0, 0, 0, 0, 0, 0])
_ca = me_plane_001.color_attributes.new('Col', 'BYTE_COLOR', 'CORNER')
_ca.data.foreach_set('color', [1.0, 1.0, 1.0, 1.0, 1.0, 1.0, 1.0, 1.0, 1.0, 1.0, 1.0, 1.0, 1.0, 1.0, 1.0, 1.0, 1.0, 1.0, 1.0, 1.0, 1.0, 1.0, 1.0, 1.0, 1.0, 1.0, 1.0, 1.0, 1.0, 1.0, 1.0, 1.0, 1.0, 1.0, 1.0, 1.0, 1.0, 1.0, 1.0, 1.0, 1.0, 1.0, 1.0, 1.0, 1.0, 1.0, 1.0, 1.0, 1.0, 1.0, 1.0, 1.0, 1.0, 1.0, 1.0, 1.0, 1.0, 1.0, 1.0, 1.0, 1.0, 1.0, 1.0, 1.0, 1.0, 1.0, 1.0, 1.0, 1.0, 1.0, 1.0, 1.0, 1.0, 1.0, 1.0, 1.0, 1.0, 1.0, 1.0, 1.0, 1.0, 1.0, 1.0, 1.0, 1.0, 1.0, 1.0, 1.0, 1.0, 1.0, 1.0, 1.0, 1.0, 1.0, 1.0, 1.0, 1.0, 1.0, 1.0, 1.0, 1.0, 1.0, 1.0, 1.0, 1.0, 1.0, 1.0, 1.0, 1.0, 1.0, 1.0, 1.0, 1.0, 1.0, 1.0, 1.0, 1.0, 1.0, 1.0, 1.0, 1.0, 1.0, 1.0, 1.0, 1.0, 1.0, 1.0, 1.0, 1.0, 1.0, 1.0, 1.0, 1.0, 1.0, 1.0, 1.0, 1.0, 1.0, 1.0, 1.0, 1.0, 1.0, 1.0, 1.0, 1.0, 1.0, 1.0, 1.0, 1.0, 1.0, 1.0, 1.0, 1.0, 1.0, 1.0, 1.0, 1.0, 1.0, 1.0, 1.0, 1.0, 1.0, 1.0, 1.0, 1.0, 1.0, 1.0, 1.0, 1.0, 1.0, 1.0, 1.0, 1.0, 1.0, 1.0, 1.0, 1.0, 1.0, 1.0, 1.0, 1.0, 1.0, 1.0, 1.0, 1.0, 1.0, 1.0, 1.0, 1.0, 1.0, 1.0, 1.0, 1.0, 1.0, 1.0, 1.0, 1.0, 1.0, 1.0, 1.0, 1.0, 1.0, 1.0, 1.0, 1.0, 1.0, 1.0, 1.0, 1.0, 1.0, 1.0, 1.0, 1.0, 1.0, 1.0, 1.0, 1.0, 1.0, 1.0, 1.0, 1.0, 1.0, 1.0, 1.0, 1.0, 1.0, 1.0, 1.0, 1.0, 1.0, 1.0, 1.0, 1.0, 1.0, 1.0, 1.0, 1.0, 1.0, 1.0, 1.0, 1.0, 1.0, 1.0, 1.0, 1.0, 1.0, 1.0, 1.0, 1.0, 1.0, 1.0, 1.0, 1.0, 1.0, 1.0, 1.0, 1.0, 1.0, 1.0, 1.0, 1.0, 1.0, 1.0, 1.0, 1.0, 1.0, 1.0, 1.0, 1.0, 1.0, 1.0, 1.0, 1.0, 1.0, 1.0, 1.0, 1.0, 1.0, 1.0, 1.0, 1.0, 1.0, 1.0, 1.0, 1.0, 1.0, 1.0, 1.0, 1.0, 1.0, 1.0, 1.0, 1.0, 1.0, 1.0, 1.0, 1.0, 1.0, 1.0, 1.0, 1.0, 1.0, 1.0, 1.0, 1.0, 1.0, 1.0, 1.0, 1.0, 1.0, 1.0, 1.0, 1.0, 1.0, 1.0, 1.0, 1.0, 1.0, 1.0, 1.0, 1.0, 1.0, 1.0, 1.0, 1.0, 1.0, 1.0, 1.0, 1.0, 1.0, 1.0, 1.0, 1.0, 1.0, 1.0, 1.0, 1.0, 1.0, 1.0, 1.0, 1.0, 1.0, 1.0, 1.0, 1.0, 1.0, 1.0, 1.0, 1.0, 1.0, 1.0, 1.0, 1.0, 1.0, 1.0, 1.0, 1.0, 1.0, 1.0, 1.0, 1.0, 1.0, 1.0, 1.0, 1.0, 1.0, 1.0, 1.0, 1.0, 1.0, 1.0, 1.0, 1.0, 1.0, 1.0, 1.0, 1.0, 1.0, 1.0, 1.0, 1.0, 1.0, 1.0, 1.0, 1.0, 1.0, 1.0, 1.0, 1.0, 1.0, 1.0, 1.0, 1.0, 1.0, 1.0, 1.0, 1.0, 1.0, 1.0, 1.0, 1.0, 1.0, 1.0, 1.0, 1.0, 1.0, 1.0, 1.0, 1.0, 1.0, 1.0, 1.0, 1.0, 1.0, 1.0, 1.0, 1.0, 1.0, 1.0, 1.0, 1.0, 1.0, 1.0, 1.0, 1.0, 1.0, 1.0, 1.0, 1.0, 1.0, 1.0, 1.0, 1.0, 1.0, 1.0, 1.0, 1.0, 1.0, 1.0, 1.0, 1.0, 1.0, 1.0, 1.0, 1.0, 1.0, 1.0, 1.0, 1.0, 1.0, 1.0, 1.0, 1.0, 1.0, 1.0, 1.0, 1.0, 1.0, 1.0, 1.0, 1.0, 1.0, 1.0, 1.0, 1.0, 1.0, 1.0, 1.0, 1.0, 1.0, 1.0, 1.0, 1.0, 1.0, 1.0, 1.0, 1.0, 1.0, 1.0, 1.0, 1.0, 1.0, 1.0, 1.0, 1.0, 1.0, 1.0, 1.0, 1.0, 1.0, 1.0, 1.0, 1.0, 1.0, 1.0, 1.0, 1.0, 1.0, 1.0, 1.0, 1.0, 1.0, 1.0, 1.0, 1.0, 1.0, 1.0, 1.0, 1.0, 1.0, 1.0, 1.0, 1.0, 1.0, 1.0, 1.0, 1.0, 1.0, 1.0, 1.0, 1.0, 1.0, 1.0, 1.0, 1.0, 1.0, 1.0, 1.0, 1.0, 1.0, 1.0, 1.0, 1.0, 1.0, 1.0, 1.0, 1.0, 1.0, 1.0, 1.0, 1.0, 1.0, 1.0, 1.0, 1.0, 1.0, 1.0, 1.0, 1.0, 1.0, 1.0, 1.0, 1.0, 1.0, 1.0, 1.0, 1.0, 1.0, 1.0, 1.0, 1.0, 1.0, 1.0, 1.0, 1.0, 1.0, 1.0, 1.0, 1.0, 1.0, 1.0, 1.0, 1.0, 1.0, 1.0, 1.0, 1.0, 1.0, 1.0, 1.0, 1.0, 1.0, 1.0, 1.0, 1.0, 1.0, 1.0, 1.0, 1.0, 1.0, 1.0, 1.0, 1.0, 1.0, 1.0, 1.0, 1.0, 1.0, 1.0, 1.0, 1.0, 1.0, 1.0, 1.0, 1.0, 1.0, 1.0, 1.0, 1.0, 1.0, 1.0, 1.0, 1.0, 1.0, 1.0, 1.0, 1.0, 1.0, 1.0, 1.0, 1.0, 1.0, 1.0, 1.0, 1.0, 1.0, 1.0, 1.0, 1.0, 1.0, 1.0, 1.0, 1.0, 1.0, 1.0, 1.0, 1.0, 1.0, 1.0, 1.0, 1.0, 1.0, 1.0, 1.0, 1.0, 1.0, 1.0, 1.0, 1.0, 1.0, 1.0, 1.0, 1.0, 1.0, 1.0, 1.0, 1.0, 1.0, 1.0, 1.0, 1.0, 1.0, 1.0, 1.0, 1.0, 1.0, 1.0, 1.0, 1.0, 1.0, 1.0, 1.0, 1.0, 1.0, 1.0, 1.0, 1.0, 1.0, 1.0, 1.0, 1.0, 1.0, 1.0, 1.0, 1.0, 1.0, 1.0, 1.0, 1.0, 1.0, 1.0, 1.0, 1.0, 1.0, 1.0, 1.0, 1.0, 1.0, 1.0, 1.0, 1.0, 1.0, 1.0, 1.0, 1.0, 1.0, 1.0, 1.0, 1.0, 1.0, 1.0, 1.0, 1.0, 1.0, 1.0, 1.0, 1.0, 1.0, 1.0, 1.0, 1.0, 1.0, 1.0, 1.0, 1.0, 1.0, 1.0, 1.0, 1.0, 1.0, 1.0, 1.0, 1.0, 1.0, 1.0, 1.0, 1.0, 1.0, 1.0, 1.0, 1.0, 1.0, 1.0, 1.0, 1.0, 1.0, 1.0, 1.0, 1.0, 1.0, 1.0, 1.0, 1.0, 1.0, 1.0, 1.0, 1.0, 1.0, 1.0, 1.0, 1.0, 1.0, 1.0, 1.0, 1.0, 1.0, 1.0, 1.0, 1.0, 1.0, 1.0, 1.0, 1.0, 1.0, 1.0, 1.0, 1.0, 1.0, 1.0, 1.0, 1.0, 1.0, 1.0, 1.0, 1.0, 1.0, 1.0, 1.0, 1.0, 1.0, 1.0, 1.0, 1.0, 1.0, 1.0, 1.0, 1.0, 1.0, 1.0, 1.0, 1.0, 1.0, 1.0, 1.0, 1.0, 1.0, 1.0, 1.0, 1.0, 1.0, 1.0, 1.0, 1.0, 1.0, 1.0, 1.0, 1.0, 1.0, 1.0, 1.0, 1.0, 1.0, 1.0, 1.0, 1.0, 1.0, 1.0, 1.0, 1.0, 1.0, 1.0, 1.0, 1.0, 1.0, 1.0, 1.0, 1.0, 1.0, 1.0, 1.0, 1.0, 1.0, 1.0, 1.0, 1.0, 1.0, 1.0, 1.0, 1.0, 1.0, 1.0, 1.0, 1.0, 1.0, 1.0, 1.0, 1.0, 1.0, 1.0, 1.0, 1.0, 1.0, 1.0, 1.0, 1.0, 1.0, 1.0, 1.0, 1.0, 1.0, 1.0, 1.0, 1.0, 1.0, 1.0, 1.0, 1.0, 1.0, 1.0, 1.0, 1.0, 1.0, 1.0, 1.0, 1.0, 1.0, 1.0, 1.0, 1.0, 1.0, 1.0, 1.0, 1.0, 1.0, 1.0, 1.0, 1.0, 1.0, 1.0, 1.0, 1.0, 1.0, 1.0, 1.0, 1.0, 1.0, 1.0, 1.0, 1.0, 1.0, 1.0, 1.0, 1.0, 1.0, 1.0, 1.0, 1.0, 1.0, 1.0, 1.0, 1.0, 1.0, 1.0, 1.0, 1.0, 1.0, 1.0, 1.0, 1.0, 1.0, 1.0, 1.0, 1.0, 1.0, 1.0, 1.0, 1.0, 1.0, 1.0, 1.0, 1.0, 1.0, 1.0, 1.0, 1.0, 1.0, 1.0, 1.0, 1.0, 1.0, 1.0, 1.0, 1.0, 1.0, 1.0, 1.0, 1.0, 1.0, 1.0, 1.0, 1.0, 1.0, 1.0, 1.0, 1.0, 1.0, 1.0, 1.0, 1.0, 1.0, 1.0, 1.0, 1.0, 1.0, 1.0, 1.0, 1.0, 1.0, 1.0, 1.0, 1.0, 1.0, 1.0, 1.0, 1.0, 1.0, 1.0, 1.0, 1.0, 1.0, 1.0, 1.0, 1.0, 1.0, 1.0, 1.0, 1.0, 1.0, 1.0, 1.0, 1.0, 1.0, 1.0, 1.0, 1.0, 1.0, 1.0, 1.0, 1.0, 1.0, 1.0, 1.0, 1.0, 1.0, 1.0, 1.0, 1.0, 1.0, 1.0, 1.0, 1.0, 1.0, 1.0, 1.0, 1.0, 1.0, 1.0, 1.0, 1.0, 1.0, 1.0, 1.0, 1.0, 1.0, 1.0, 1.0, 1.0, 1.0, 1.0, 1.0, 1.0, 1.0, 1.0, 1.0, 1.0, 1.0, 1.0, 1.0, 1.0, 1.0, 1.0, 1.0, 1.0, 1.0, 1.0, 1.0, 1.0, 1.0, 1.0, 1.0, 1.0, 1.0, 1.0, 1.0, 1.0, 1.0, 1.0, 1.0, 1.0, 1.0, 1.0, 1.0, 1.0, 1.0, 1.0, 1.0, 1.0, 1.0, 1.0, 1.0, 1.0, 1.0, 1.0, 1.0, 1.0, 1.0, 1.0, 1.0, 1.0, 1.0, 1.0, 1.0, 1.0, 1.0, 1.0, 1.0, 1.0, 1.0, 1.0, 1.0, 1.0, 1.0, 1.0, 1.0, 1.0, 1.0, 1.0, 1.0, 1.0, 1.0, 1.0, 1.0, 1.0, 1.0, 1.0, 1.0, 1.0, 1.0, 1.0, 1.0, 1.0, 1.0, 1.0, 1.0, 1.0, 1.0, 1.0, 1.0, 1.0, 1.0, 1.0, 1.0, 1.0, 1.0, 1.0, 1.0, 1.0, 1.0, 1.0, 1.0, 1.0, 1.0, 1.0, 1.0, 1.0, 1.0, 1.0, 1.0, 1.0, 1.0, 1.0, 1.0, 1.0, 1.0, 1.0, 1.0, 1.0, 1.0, 1.0, 1.0, 1.0, 1.0, 1.0, 1.0, 1.0, 1.0, 1.0, 1.0, 1.0, 1.0, 1.0, 1.0, 1.0, 1.0, 1.0, 1.0, 1.0, 1.0, 1.0, 1.0, 1.0, 1.0, 1.0, 1.0, 1.0, 1.0, 1.0, 1.0, 1.0, 1.0, 1.0, 1.0, 1.0, 1.0, 1.0, 1.0, 1.0, 1.0, 1.0, 1.0, 1.0, 1.0, 1.0, 1.0, 1.0, 1.0, 1.0, 1.0, 1.0, 1.0, 1.0, 1.0, 1.0, 1.0, 1.0, 1.0, 1.0, 1.0, 1.0, 1.0, 1.0, 1.0, 1.0, 1.0, 1.0, 1.0, 1.0, 1.0, 1.0, 1.0, 1.0, 1.0, 1.0, 1.0, 1.0, 1.0, 1.0, 1.0, 1.0, 1.0, 1.0, 1.0, 1.0, 1.0, 1.0, 1.0, 1.0, 1.0, 1.0, 1.0, 1.0, 1.0, 1.0, 1.0, 1.0, 1.0, 1.0, 1.0, 1.0, 1.0, 1.0, 1.0, 1.0, 1.0, 1.0, 1.0, 1.0, 1.0, 1.0, 1.0, 1.0, 1.0, 1.0, 1.0, 1.0, 1.0, 1.0, 1.0, 1.0, 1.0, 1.0, 1.0, 1.0, 1.0, 1.0, 1.0, 1.0, 1.0, 1.0, 1.0, 1.0, 1.0, 1.0, 1.0, 1.0, 1.0, 1.0, 1.0, 1.0, 1.0, 1.0, 1.0, 1.0, 1.0, 1.0, 1.0, 1.0, 1.0, 1.0, 1.0, 1.0, 1.0, 1.0, 1.0, 1.0, 1.0, 1.0, 1.0, 1.0, 1.0, 1.0, 1.0, 1.0, 1.0, 1.0, 1.0, 1.0, 1.0, 1.0, 1.0, 1.0, 1.0, 1.0, 1.0, 1.0, 1.0, 1.0, 1.0, 1.0, 1.0, 1.0, 1.0, 1.0, 1.0, 1.0, 1.0, 1.0, 1.0, 1.0, 1.0, 1.0, 1.0, 1.0, 1.0, 1.0, 1.0, 1.0, 1.0, 1.0, 1.0, 1.0, 1.0, 1.0, 1.0, 1.0, 1.0, 1.0, 1.0, 1.0, 1.0, 1.0, 1.0, 1.0, 1.0, 1.0, 1.0, 1.0, 1.0, 1.0, 1.0, 1.0, 1.0, 1.0, 1.0, 1.0, 1.0, 1.0, 1.0, 1.0, 1.0, 1.0, 1.0, 1.0, 1.0, 1.0, 1.0, 1.0, 1.0, 1.0, 1.0, 1.0, 1.0, 1.0, 1.0, 1.0, 1.0, 1.0, 1.0, 1.0, 1.0, 1.0, 1.0, 1.0, 1.0, 1.0, 1.0, 1.0, 1.0, 1.0, 1.0, 1.0, 1.0, 1.0, 1.0, 1.0, 1.0, 1.0, 1.0, 1.0, 1.0, 1.0, 1.0, 1.0, 1.0, 1.0, 1.0, 1.0, 1.0, 1.0, 1.0, 1.0, 1.0, 1.0, 1.0, 1.0, 1.0, 1.0, 1.0, 1.0, 1.0, 1.0, 1.0, 1.0, 1.0, 1.0, 1.0, 1.0, 1.0, 1.0, 1.0, 1.0, 1.0, 1.0, 1.0, 1.0, 1.0, 1.0, 1.0, 1.0, 1.0, 1.0, 1.0, 1.0, 1.0, 1.0, 1.0, 1.0, 1.0, 1.0, 1.0, 1.0, 1.0, 1.0, 1.0, 1.0, 1.0, 1.0, 1.0, 1.0, 1.0, 1.0, 1.0, 1.0, 1.0, 1.0, 1.0, 1.0, 1.0, 1.0, 1.0, 1.0, 1.0, 1.0, 1.0, 1.0, 1.0, 1.0, 1.0, 1.0, 1.0, 1.0, 1.0, 1.0, 1.0, 1.0, 1.0, 1.0, 1.0, 1.0, 1.0, 1.0, 1.0, 1.0, 1.0, 1.0, 1.0, 1.0, 1.0, 1.0, 1.0, 1.0, 1.0, 1.0, 1.0, 1.0, 1.0, 1.0, 1.0, 1.0, 1.0, 1.0, 1.0, 1.0, 1.0, 1.0, 1.0, 1.0, 1.0, 1.0, 1.0, 1.0, 1.0, 1.0, 1.0, 1.0, 1.0, 1.0, 1.0, 1.0, 1.0, 1.0, 1.0, 1.0, 1.0, 1.0, 1.0, 1.0, 1.0, 1.0, 1.0, 1.0, 1.0, 1.0, 1.0, 1.0, 1.0, 1.0, 1.0, 1.0, 1.0, 1.0, 1.0, 1.0, 1.0, 1.0, 1.0, 1.0, 1.0, 1.0, 1.0, 1.0, 1.0, 1.0, 1.0, 1.0, 1.0, 1.0, 1.0, 1.0, 1.0, 1.0, 1.0, 1.0, 1.0, 1.0, 1.0, 1.0, 1.0, 1.0, 1.0, 1.0, 1.0, 1.0, 1.0, 1.0, 1.0, 1.0, 1.0, 1.0, 1.0, 1.0, 1.0, 1.0, 1.0, 1.0, 1.0, 1.0, 1.0, 1.0, 1.0, 1.0, 1.0, 1.0, 1.0, 1.0, 1.0, 1.0, 1.0, 1.0, 1.0, 1.0, 1.0, 1.0, 1.0, 1.0, 1.0, 1.0, 1.0, 1.0, 1.0, 1.0, 1.0, 1.0, 1.0, 1.0, 1.0, 1.0, 1.0, 1.0, 1.0, 1.0, 1.0, 1.0, 1.0, 1.0, 1.0, 1.0, 1.0, 1.0, 1.0, 1.0, 1.0, 1.0, 1.0, 1.0, 1.0, 1.0, 1.0, 1.0, 1.0, 1.0, 1.0, 1.0, 1.0, 1.0, 1.0, 1.0, 1.0, 1.0, 1.0, 1.0, 1.0, 1.0, 1.0, 1.0, 1.0, 1.0, 1.0, 1.0, 1.0, 1.0, 1.0, 1.0, 1.0, 1.0, 1.0, 1.0, 1.0, 1.0, 1.0, 1.0, 1.0, 1.0, 1.0, 1.0, 1.0, 1.0, 1.0, 1.0, 1.0, 1.0, 1.0, 1.0, 1.0, 1.0, 1.0, 1.0, 1.0, 1.0, 1.0, 1.0, 1.0, 1.0, 1.0, 1.0, 1.0, 1.0, 1.0, 1.0, 1.0, 1.0, 1.0, 1.0, 1.0, 1.0, 1.0, 1.0, 1.0, 1.0, 1.0, 1.0, 1.0, 1.0, 1.0, 1.0, 1.0, 1.0, 1.0, 1.0, 1.0, 1.0, 1.0, 1.0, 1.0, 1.0, 1.0, 1.0, 1.0, 1.0, 1.0, 1.0, 1.0, 1.0, 1.0, 1.0, 1.0, 1.0, 1.0, 1.0, 1.0, 1.0, 1.0, 1.0, 1.0, 1.0, 1.0, 1.0, 1.0, 1.0, 1.0, 1.0, 1.0, 1.0, 1.0, 1.0, 1.0, 1.0, 1.0, 1.0, 1.0, 1.0, 1.0, 1.0, 1.0, 1.0, 1.0, 1.0, 1.0, 1.0, 1.0, 1.0, 1.0, 1.0, 1.0, 1.0, 1.0, 1.0, 1.0, 1.0, 1.0, 1.0, 1.0, 1.0, 1.0, 1.0, 1.0, 1.0, 1.0, 1.0, 1.0, 1.0, 1.0, 1.0, 1.0, 1.0, 1.0, 1.0, 1.0, 1.0, 1.0, 1.0, 1.0, 1.0, 1.0, 1.0, 1.0, 1.0, 1.0, 1.0, 1.0, 1.0, 1.0, 1.0, 1.0, 1.0, 1.0, 1.0, 1.0, 1.0, 1.0, 1.0, 1.0, 1.0, 1.0, 1.0, 1.0, 1.0, 1.0, 1.0, 1.0, 1.0, 1.0, 1.0, 1.0, 1.0, 1.0, 1.0, 1.0, 1.0, 1.0, 1.0, 1.0, 1.0, 1.0, 1.0, 1.0, 1.0, 1.0, 1.0, 1.0, 1.0, 1.0, 1.0, 1.0, 1.0, 1.0, 1.0, 1.0, 1.0, 1.0, 1.0, 1.0, 1.0, 1.0, 1.0, 1.0, 1.0, 1.0, 1.0, 1.0, 1.0, 1.0, 1.0, 1.0, 1.0, 1.0, 1.0, 1.0, 1.0, 1.0, 1.0, 1.0, 1.0, 1.0, 1.0, 1.0, 1.0, 1.0, 1.0, 1.0, 1.0, 1.0, 1.0, 1.0, 1.0, 1.0, 1.0, 1.0, 1.0, 1.0, 1.0, 1.0, 1.0, 1.0, 1.0, 1.0, 1.0, 1.0, 1.0, 1.0, 1.0, 1.0, 1.0, 1.0, 1.0, 1.0, 1.0, 1.0, 1.0, 1.0, 1.0, 1.0, 1.0, 1.0, 1.0, 1.0, 1.0, 1.0, 1.0, 1.0, 1.0, 1.0, 1.0, 1.0, 1.0, 1.0, 1.0, 1.0, 1.0, 1.0, 1.0, 1.0, 1.0, 1.0, 1.0, 1.0, 1.0, 1.0, 1.0, 1.0, 1.0, 1.0, 1.0, 1.0, 1.0, 1.0, 1.0, 1.0, 1.0, 1.0, 1.0, 1.0, 1.0, 1.0, 1.0, 1.0, 1.0, 1.0, 1.0, 1.0, 1.0, 1.0, 1.0, 1.0, 1.0, 1.0, 1.0, 1.0, 1.0, 1.0, 1.0, 1.0, 1.0, 1.0, 1.0, 1.0, 1.0, 1.0, 1.0, 1.0, 1.0, 1.0, 1.0, 1.0, 1.0, 1.0, 1.0, 1.0, 1.0, 1.0, 1.0, 1.0, 1.0, 1.0, 1.0, 1.0, 1.0, 1.0, 1.0, 1.0, 1.0, 1.0, 1.0, 1.0, 1.0, 1.0, 1.0, 1.0, 1.0, 1.0, 1.0, 1.0, 1.0, 1.0, 1.0, 1.0, 1.0, 1.0, 1.0, 1.0, 1.0, 1.0, 1.0, 1.0, 1.0, 1.0, 1.0, 1.0, 1.0, 1.0, 1.0, 1.0, 1.0, 1.0, 1.0, 1.0, 1.0, 1.0, 1.0, 1.0, 1.0, 1.0, 1.0, 1.0, 1.0, 1.0, 1.0, 1.0, 1.0, 1.0, 1.0, 1.0, 1.0, 1.0, 1.0, 1.0, 1.0, 1.0, 1.0, 1.0, 1.0, 1.0, 1.0, 1.0, 1.0, 1.0, 1.0, 1.0, 1.0, 1.0, 1.0, 1.0, 1.0, 1.0, 1.0, 1.0, 1.0, 1.0, 1.0, 1.0, 1.0, 1.0, 1.0, 1.0, 1.0, 1.0, 1.0, 1.0, 1.0, 1.0, 1.0, 1.0, 1.0, 1.0, 1.0, 1.0, 1.0, 1.0, 1.0, 1.0, 1.0, 1.0, 1.0, 1.0, 1.0, 1.0, 1.0, 1.0, 1.0, 1.0, 1.0, 1.0, 1.0, 1.0, 1.0, 1.0, 1.0, 1.0, 1.0, 1.0, 1.0, 1.0, 1.0, 1.0, 1.0, 1.0, 1.0, 1.0, 1.0, 1.0, 1.0, 1.0, 1.0, 1.0, 1.0, 1.0, 1.0, 1.0, 1.0, 1.0, 1.0, 1.0, 1.0, 1.0, 1.0, 1.0, 1.0, 1.0, 1.0, 1.0, 1.0, 1.0, 1.0, 1.0, 1.0, 1.0, 1.0, 1.0, 1.0, 1.0, 1.0, 1.0, 1.0, 1.0, 1.0, 1.0, 1.0, 1.0, 1.0, 1.0, 1.0, 1.0, 1.0, 1.0, 1.0, 1.0, 1.0, 1.0, 1.0, 1.0, 1.0, 1.0, 1.0, 1.0, 1.0, 1.0, 1.0, 1.0, 1.0, 1.0, 1.0, 1.0, 1.0, 1.0, 1.0, 1.0, 1.0, 1.0, 1.0, 1.0, 1.0, 1.0, 1.0, 1.0, 1.0, 1.0, 1.0, 1.0, 1.0, 1.0, 1.0, 1.0, 1.0, 1.0, 1.0, 1.0, 1.0, 1.0, 1.0, 1.0, 1.0, 1.0, 1.0, 1.0, 1.0, 1.0, 1.0, 1.0, 1.0, 1.0, 1.0, 1.0, 1.0, 1.0, 1.0, 1.0, 1.0, 1.0, 1.0, 1.0, 1.0, 1.0, 1.0, 1.0, 1.0, 1.0, 1.0, 1.0, 1.0, 1.0, 1.0, 1.0, 1.0, 1.0, 1.0, 1.0, 1.0, 1.0, 1.0, 1.0, 1.0, 1.0, 1.0, 1.0, 1.0, 1.0, 1.0, 1.0, 1.0, 1.0, 1.0, 1.0, 1.0, 1.0, 1.0, 1.0, 1.0, 1.0, 1.0, 1.0, 1.0, 1.0, 1.0, 1.0, 1.0, 1.0, 1.0, 1.0, 1.0, 1.0, 1.0, 1.0, 1.0, 1.0, 1.0, 1.0, 1.0, 1.0, 1.0, 1.0, 1.0, 1.0, 1.0, 1.0, 1.0, 1.0, 1.0, 1.0, 1.0, 1.0, 1.0, 1.0, 1.0, 1.0, 1.0, 1.0, 1.0, 1.0, 1.0, 1.0, 1.0, 1.0, 1.0, 1.0, 1.0, 1.0, 1.0, 1.0, 1.0, 1.0, 1.0, 1.0, 1.0, 1.0, 1.0, 1.0, 1.0, 1.0, 1.0, 1.0, 1.0, 1.0, 1.0, 1.0, 1.0, 1.0, 1.0, 1.0, 1.0, 1.0, 1.0, 1.0, 1.0, 1.0, 1.0, 1.0, 1.0, 1.0, 1.0, 1.0, 1.0, 1.0, 1.0, 1.0, 1.0, 1.0, 1.0, 1.0, 1.0, 1.0, 1.0, 1.0, 1.0, 1.0, 1.0, 1.0, 1.0, 1.0, 1.0, 1.0, 1.0, 1.0, 1.0, 1.0, 1.0, 1.0, 1.0, 1.0, 1.0, 1.0, 1.0, 1.0, 1.0, 1.0, 1.0, 1.0, 1.0, 1.0, 1.0, 1.0, 1.0, 1.0, 1.0, 1.0, 1.0, 1.0, 1.0, 1.0, 1.0, 1.0, 1.0, 1.0, 1.0, 1.0, 1.0, 1.0, 1.0, 1.0, 1.0, 1.0, 1.0, 1.0, 1.0, 1.0, 1.0, 1.0, 1.0, 1.0, 1.0, 1.0, 1.0, 1.0, 1.0, 1.0, 1.0, 1.0, 1.0, 1.0, 1.0, 1.0, 1.0, 1.0, 1.0, 1.0, 1.0, 1.0, 1.0, 1.0, 1.0, 1.0, 1.0, 1.0, 1.0, 1.0, 1.0, 1.0, 1.0, 1.0, 1.0, 1.0, 1.0, 1.0, 1.0, 1.0, 1.0, 1.0, 1.0, 1.0, 1.0, 1.0, 1.0, 1.0, 1.0, 1.0, 1.0, 1.0, 1.0, 1.0, 1.0, 1.0, 1.0, 1.0, 1.0, 1.0, 1.0, 1.0, 1.0, 1.0, 1.0, 1.0, 1.0, 1.0, 1.0, 1.0, 1.0, 1.0, 1.0, 1.0, 1.0, 1.0, 1.0, 1.0, 1.0, 1.0, 1.0, 1.0, 1.0, 1.0, 1.0, 1.0, 1.0, 1.0, 1.0, 1.0, 1.0, 1.0, 1.0, 1.0, 1.0, 1.0, 1.0, 1.0, 1.0, 1.0, 1.0, 1.0, 1.0, 1.0, 1.0, 1.0, 1.0, 1.0, 1.0, 1.0, 1.0, 1.0, 1.0, 1.0, 1.0, 1.0, 1.0, 1.0, 1.0, 1.0, 1.0, 1.0, 1.0, 1.0, 1.0, 1.0, 1.0, 1.0, 1.0, 1.0, 1.0, 1.0, 1.0, 1.0, 1.0, 1.0, 1.0, 1.0, 1.0, 1.0, 1.0, 1.0, 1.0, 1.0, 1.0, 1.0, 1.0, 1.0, 1.0, 1.0, 1.0, 1.0, 1.0, 1.0, 1.0, 1.0, 1.0, 1.0, 1.0, 1.0, 1.0, 1.0, 1.0, 1.0, 1.0, 1.0, 1.0, 1.0, 1.0, 1.0, 1.0, 1.0, 1.0, 1.0, 1.0, 1.0, 1.0, 1.0, 1.0, 1.0, 1.0, 1.0, 1.0, 1.0, 1.0, 1.0, 1.0, 1.0, 1.0, 1.0, 1.0, 1.0, 1.0, 1.0, 1.0, 1.0, 1.0, 1.0, 1.0, 1.0, 1.0, 1.0, 1.0, 1.0, 1.0, 1.0, 1.0, 1.0, 1.0, 1.0, 1.0, 1.0, 1.0, 1.0, 1.0, 1.0, 1.0, 1.0, 1.0, 1.0, 1.0, 1.0, 1.0, 1.0, 1.0, 1.0, 1.0, 1.0, 1.0, 1.0, 1.0, 1.0, 1.0, 1.0, 1.0, 1.0, 1.0, 1.0, 1.0, 1.0, 1.0, 1.0, 1.0, 1.0, 1.0, 1.0, 1.0, 1.0, 1.0, 1.0, 1.0, 1.0, 1.0, 1.0, 1.0, 1.0, 1.0, 1.0, 1.0, 1.0, 1.0, 1.0, 1.0, 1.0, 1.0, 1.0, 1.0, 1.0, 1.0, 1.0, 1.0, 1.0, 1.0, 1.0, 1.0, 1.0, 1.0, 1.0, 1.0, 1.0, 1.0, 1.0, 1.0, 1.0, 1.0, 1.0, 1.0, 1.0, 1.0, 1.0, 1.0, 1.0, 1.0, 1.0, 1.0, 1.0, 1.0, 1.0, 1.0, 1.0, 1.0, 1.0, 1.0, 1.0, 1.0, 1.0, 1.0, 1.0, 1.0, 1.0, 1.0, 1.0, 1.0, 1.0, 1.0, 1.0, 1.0, 1.0, 1.0, 1.0, 1.0, 1.0, 1.0, 1.0, 1.0, 1.0, 1.0, 1.0, 1.0, 1.0, 1.0, 1.0, 1.0, 1.0, 1.0, 1.0, 1.0, 1.0, 1.0, 1.0, 1.0, 1.0, 1.0, 1.0, 1.0, 1.0, 1.0, 1.0, 1.0, 1.0, 1.0, 1.0, 1.0, 1.0, 1.0, 1.0, 1.0, 1.0, 1.0, 1.0, 1.0, 1.0, 1.0, 1.0, 1.0, 1.0, 1.0, 1.0, 1.0, 1.0, 1.0, 1.0, 1.0, 1.0, 1.0, 1.0, 1.0, 1.0, 1.0, 1.0, 1.0, 1.0, 1.0, 1.0, 1.0, 1.0, 1.0, 1.0, 1.0, 1.0, 1.0, 1.0, 1.0, 1.0, 1.0, 1.0, 1.0, 1.0, 1.0, 1.0, 1.0, 1.0])
me_plane_001.use_remesh_preserve_volume = False
me_plane_001.use_remesh_preserve_attributes = False
me_plane_001.use_mirror_vertex_groups = False
me_plane_001.update()
me_circle = bpy.data.meshes.new('Circle')
me_circle.from_pydata([(-2.341, 21.77, 0.0), (-2.341, 11.77, 0.0), (-4.592, 11.09, 0.0), (-6.667, 9.978, 0.0), (-8.485, 8.485, 0.0), (-9.978, 6.667, 0.0), (-11.09, 4.592, 0.0), (-11.77, 2.341, 0.0), (-12.0, -2.477e-06, 0.0), (-11.77, -2.341, 0.0), (-11.09, -4.592, 0.0), (-9.978, -6.667, 0.0), (-8.485, -8.485, 0.0), (-6.667, -9.978, 0.0), (-4.592, -11.09, 0.0), (-1.639, -11.77, 0.0), (2.341, 21.77, 0.0), (1.639, -11.77, 0.0), (4.592, -11.09, 0.0), (6.667, -9.978, 0.0), (8.485, -8.485, 0.0), (9.978, -6.667, 0.0), (11.09, -4.592, 0.0), (11.77, -2.341, 0.0), (12.0, 8.205e-06, 0.0), (11.77, 2.341, 0.0), (11.09, 4.592, 0.0), (9.978, 6.667, 0.0), (8.485, 8.485, 0.0), (6.667, 9.978, 0.0), (4.592, 11.09, 0.0), (2.341, 11.77, 0.0), (-7.8, 21.77, 0.0), (7.8, 21.77, 0.0), (-7.8, 33.77, 0.0), (7.8, 33.77, 0.0), (-1.639, -22.77, 0.0), (1.639, -22.77, 0.0), (3.606, -22.77, 0.0), (5.136, -24.77, 0.0), (-3.606, -22.77, 0.0), (-5.136, -24.77, 0.0), (5.136, -28.77, 0.0), (-5.136, -28.77, 0.0), (-2.341, 21.77, -12.0), (-2.341, 11.77, -12.0), (-4.592, 11.09, -12.0), (-6.667, 9.978, -12.0), (-8.485, 8.485, -12.0), (-9.978, 6.667, -12.0), (-11.09, 4.592, -12.0), (-11.77, 2.341, -12.0), (-12.0, -2.477e-06, -12.0), (-11.77, -2.341, -12.0), (-11.09, -4.592, -12.0), (-9.978, -6.667, -12.0), (-8.485, -8.485, -12.0), (-6.667, -9.978, -12.0), (-4.592, -11.09, -12.0), (-1.639, -11.77, -12.0), (2.341, 21.77, -12.0), (1.639, -11.77, -12.0), (4.592, -11.09, -12.0), (6.667, -9.978, -12.0), (8.485, -8.485, -12.0), (9.978, -6.667, -12.0), (11.09, -4.592, -12.0), (11.77, -2.341, -12.0), (12.0, 8.205e-06, -12.0), (11.77, 2.341, -12.0), (11.09, 4.592, -12.0), (9.978, 6.667, -12.0), (8.485, 8.485, -12.0), (6.667, 9.978, -12.0), (4.592, 11.09, -12.0), (2.341, 11.77, -12.0), (-7.8, 21.77, -12.0), (7.8, 21.77, -12.0), (-7.8, 33.77, -12.0), (7.8, 33.77, -12.0), (-1.639, -22.77, -12.0), (1.639, -22.77, -12.0), (3.606, -22.77, -12.0), (5.136, -24.77, -12.0), (-3.606, -22.77, -12.0), (-5.136, -24.77, -12.0), (5.136, -28.77, -12.0), (-5.136, -28.77, -12.0), (5.136, -24.77, 7.0), (-5.136, -24.77, 7.0), (5.136, -28.77, 7.0), (-5.136, -28.77, 7.0), (3.606, -22.77, 7.0), (-3.606, -22.77, 7.0), (3.595, -24.97, 9.0), (-3.595, -24.97, 9.0), (3.595, -28.77, 9.0), (-3.595, -28.77, 9.0), (2.524, -23.57, 9.0), (-2.524, -23.57, 9.0), (5.327e-06, -28.77, 3.673), (-1.485, -28.77, 3.058), (-2.1, -28.77, 1.573), (-1.485, -28.77, 0.0), (1.485, -28.77, 0.0), (2.1, -28.77, 1.573), (1.485, -28.77, 3.058)], [], [(21, 20, 64, 65), (38, 39, 83, 82), (8, 7, 51, 52), (33, 16, 60, 77), (22, 21, 65, 66), (40, 36, 80, 84), (9, 8, 52, 53), (35, 33, 77, 79), (23, 22, 66, 67), (41, 40, 84, 85), (10, 9, 53, 54), (24, 23, 67, 68), (39, 42, 86, 83), (11, 10, 54, 55), (25, 24, 68, 69), (43, 41, 85, 87), (12, 11, 55, 56), (17, 37, 81, 61), (26, 25, 69, 70), (13, 12, 56, 57), (36, 15, 59, 80), (27, 26, 70, 71), (14, 13, 57, 58), (0, 32, 76, 44), (28, 27, 71, 72), (15, 14, 58, 59), (2, 1, 45, 46), (29, 28, 72, 73), (16, 31, 75, 60), (3, 2, 46, 47), (30, 29, 73, 74), (4, 3, 47, 48), (31, 30, 74, 75), (18, 17, 61, 62), (5, 4, 48, 49), (19, 18, 62, 63), (6, 5, 49, 50), (1, 0, 44, 45), (20, 19, 63, 64), (37, 38, 82, 81), (7, 6, 50, 51), (32, 34, 78, 76), (41, 89, 91, 43), (42, 90, 88, 39), (89, 93, 99, 95), (91, 97, 96, 90), (90, 96, 94, 88), (92, 98, 99, 93), (88, 94, 98, 92), (89, 95, 97, 91), (99, 98, 96), (96, 98, 94), (99, 97, 95), (96, 97, 99), (91, 90, 100), (91, 101, 102), (103, 43, 102), (91, 100, 101), (102, 43, 91), (106, 90, 105), (42, 104, 105), (106, 100, 90), (42, 105, 90)])
me_circle.polygons.foreach_set('use_smooth', [True] * 63)
me_circle.use_remesh_preserve_volume = False
me_circle.use_remesh_preserve_attributes = False
me_circle.use_mirror_vertex_groups = False
me_circle.update()
me_plane = bpy.data.meshes.new('Plane')
me_plane.from_pydata([(-2.056, 0.8681, 0.0), (-2.068, -0.84, 0.0), (-0.8681, -2.056, 0.0), (0.84, -2.068, 0.0), (2.056, -0.8681, 0.0), (2.068, 0.84, 0.0), (0.8681, 2.056, 0.0), (-0.84, 2.068, 0.0)], [], [(6, 7, 0), (5, 6, 0), (5, 0, 1), (4, 5, 1), (4, 1, 2), (3, 4, 2)])
_uv = me_plane.uv_layers.new(name='UVMap')
_uv.uv.foreach_set('vector', [1.97, 4.049, -0.9702, 4.049, -3.049, 1.97, 4.049, 1.97, 1.97, 4.049, -3.049, 1.97, 4.049, 1.97, -3.049, 1.97, -3.049, -0.9702, 4.049, -0.9701, 4.049, 1.97, -3.049, -0.9702, 4.049, -0.9701, -3.049, -0.9702, -0.9701, -3.049, 1.97, -3.049, 4.049, -0.9701, -0.9701, -3.049])
me_plane.materials.append(mat_grass)
me_plane.use_remesh_preserve_volume = False
me_plane.use_remesh_preserve_attributes = False
me_plane.use_mirror_vertex_groups = False
me_plane.update()

# ---- objects
ob_wood_door_group = bpy.data.objects.new('wood_door.group', None)
ob_gdw_group = bpy.data.objects.new('gdw_group', None)
ob_linkgroup = bpy.data.objects.new('LinkGroup', None)
ob_lamp = bpy.data.objects.new('Lamp', light_lamp)
ob_camera = bpy.data.objects.new('Camera', cam_camera)
ob_blackhole = bpy.data.objects.new('blackhole', me_plane_003)
ob_circle_002 = bpy.data.objects.new('Circle.002', me_circle_003)
ob_room3_ground_rock = bpy.data.objects.new('room3.ground.rock', me_circle_002)
ob_circle_001 = bpy.data.objects.new('Circle.001', me_circle_001)
ob_plane_002 = bpy.data.objects.new('Plane.002', me_plane_002)
ob_trone_mesh = bpy.data.objects.new('trone.mesh', me_plane_001)
ob_circle = bpy.data.objects.new('Circle', me_circle)
ob_levelinit = bpy.data.objects.new('levelInit', None)
ob_plane = bpy.data.objects.new('Plane', me_plane)
ob_spriteeffect1 = bpy.data.objects.new('spriteEffect1', None)
ob_fieldeffect = bpy.data.objects.new('fieldEffect', None)
ob_grassplantcutedgroup = bpy.data.objects.new('GrassPlantCutedGroup', None)
ob_grassplant1_314 = bpy.data.objects.new('GrassPlant1.314', None)

# ---- transforms, parenting, visibility, modifiers, constraints
ob_wood_door_group.location = (-7.629e-06, -28.74, 0.0)
ob_wood_door_group.empty_image_offset = (0.0, 0.0)
ob_wood_door_group.show_instancer_for_render = False
ob_wood_door_group.instance_type = 'COLLECTION'
ob_wood_door_group.lineart.crease_threshold = 0.0
ob_gdw_group.location = (0.0, 26.0, 0.0)
ob_gdw_group.rotation_euler = (0.0, -0.0, 3.142)
ob_gdw_group.empty_image_offset = (0.0, 0.0)
ob_gdw_group.show_instancer_for_render = False
ob_gdw_group.instance_type = 'COLLECTION'
ob_gdw_group.lineart.crease_threshold = 0.0
ob_linkgroup.location = (0.0, -26.0, 0.0)
ob_linkgroup.empty_image_offset = (0.0, 0.0)
ob_linkgroup.show_instancer_for_render = False
ob_linkgroup.instance_type = 'COLLECTION'
ob_linkgroup.lineart.crease_threshold = 0.0
ob_lamp.location = (14.79, 1.005, 12.88)
ob_lamp.rotation_euler = (0.6503, 0.05522, 1.866)
ob_lamp.lock_rotations_4d = False
ob_lamp.empty_display_type = 'ARROWS'
ob_lamp.color = (0.0, 0.0, 0.0, 0.0)
ob_lamp.lineart.crease_threshold = 0.0
ob_camera.location = (7.481, -6.508, 5.344)
ob_camera.rotation_euler = (1.109, 0.01082, 0.8149)
ob_camera.lock_rotations_4d = False
ob_camera.empty_display_type = 'ARROWS'
ob_camera.color = (0.0, 0.0, 0.0, 0.0)
ob_camera.display_type = 'WIRE'
ob_camera.lineart.crease_threshold = 0.0
ob_blackhole.location = (0.0, 0.0, -8.78)
ob_blackhole.lineart.crease_threshold = 0.0
ob_circle_002.location = (27.25, 10.54, 9.129)
ob_circle_002.lineart.crease_threshold = 0.0
ob_room3_ground_rock.location = (0.0, 0.0, 0.0)
ob_room3_ground_rock.lineart.crease_threshold = 0.0
ob_circle_001.location = (0.0, 0.0, 0.0)
ob_circle_001.lineart.crease_threshold = 0.0
ob_plane_002.location = (-7.629e-06, 27.77, 0.03178)
ob_plane_002.lineart.crease_threshold = 0.0
ob_trone_mesh.location = (-7.629e-06, 27.77, 0.0)
ob_trone_mesh.lineart.crease_threshold = 0.0
_m = ob_trone_mesh.modifiers.new('Mirror', 'MIRROR')
_m.use_clip = True
ob_circle.location = (0.0, 0.0, 0.0)
ob_circle.lineart.crease_threshold = 0.0
ob_levelinit.location = (-15.24, -45.35, 14.0)
ob_levelinit.scale = (6.3, 6.3, 6.3)
ob_levelinit.empty_image_offset = (0.0, 0.0)
ob_levelinit.lineart.crease_threshold = 0.0
ob_plane.location = (0.0, 0.0, 0.0)
ob_plane.scale = (7.7, 7.7, 7.7)
ob_plane.lineart.crease_threshold = 0.0
ob_spriteeffect1.location = (0.0, 0.0, 0.0)
ob_spriteeffect1.empty_image_offset = (0.0, 0.0)
ob_spriteeffect1.show_instancer_for_render = False
ob_spriteeffect1.instance_type = 'COLLECTION'
ob_spriteeffect1.lineart.crease_threshold = 0.0
ob_fieldeffect.location = (0.0, 0.0, 0.0)
ob_fieldeffect.empty_image_offset = (0.0, 0.0)
ob_fieldeffect.show_instancer_for_render = False
ob_fieldeffect.instance_type = 'COLLECTION'
ob_fieldeffect.lineart.crease_threshold = 0.0
ob_grassplantcutedgroup.location = (0.0, 0.0, 0.0)
ob_grassplantcutedgroup.empty_image_offset = (0.0, 0.0)
ob_grassplantcutedgroup.show_instancer_for_render = False
ob_grassplantcutedgroup.instance_type = 'COLLECTION'
ob_grassplantcutedgroup.lineart.crease_threshold = 0.0
ob_grassplant1_314.location = (-3.557, 14.31, 4.472e-08)
ob_grassplant1_314.rotation_euler = (0.0, 0.0, -2.037)
ob_grassplant1_314.empty_image_offset = (0.0, 0.0)
ob_grassplant1_314.show_instancer_for_render = False
ob_grassplant1_314.instance_type = 'COLLECTION'
ob_grassplant1_314.lineart.crease_threshold = 0.0
ob_wood_door_group.instance_collection = col_wood_door_group
ob_gdw_group.instance_collection = col_gdw_group
ob_linkgroup.instance_collection = col_linkgroup
ob_spriteeffect1.instance_collection = col_spriteeffect1
ob_fieldeffect.instance_collection = col_fieldeffect
ob_grassplantcutedgroup.instance_collection = col_grassplantcutedgroup
ob_grassplant1_314.instance_collection = col_grassplant1

# ---- collection membership
col_collection_1.objects.link(ob_wood_door_group)
col_collection_1.objects.link(ob_gdw_group)
col_collection_1.objects.link(ob_linkgroup)
col_collection_1.objects.link(ob_lamp)
col_collection_1.objects.link(ob_camera)
col_collection_2.objects.link(ob_blackhole)
col_collection_2.objects.link(ob_circle_002)
col_collection_2.objects.link(ob_room3_ground_rock)
col_collection_2.objects.link(ob_wood_door_group)
col_collection_2.objects.link(ob_circle_001)
col_collection_2.objects.link(ob_plane_002)
col_collection_2.objects.link(ob_trone_mesh)
col_collection_2.objects.link(ob_circle)
col_collection_2.objects.link(ob_levelinit)
col_collection_3.objects.link(ob_gdw_group)
col_collection_3.objects.link(ob_plane)
col_collection_6.objects.link(ob_spriteeffect1)
col_collection_6.objects.link(ob_fieldeffect)
col_collection_6.objects.link(ob_grassplantcutedgroup)
col_collection_11.objects.link(ob_grassplant1_314)

# ---- scene / render settings (as saved in the file)
scene.camera = ob_camera
scene.frame_start = 1; scene.frame_end = 250; scene.frame_set(1)
scene.render.engine = 'BLENDER_EEVEE_NEXT'
scene.render.resolution_x = 640
scene.render.resolution_y = 480
scene.render.resolution_percentage = 50
scene.render.dither_intensity = 0.0
scene.cycles.use_denoising = False
scene.cycles.samples = 10
scene.cycles.sampling_pattern = 'TABULATED_SOBOL'
scene.cycles.light_sampling_threshold = 0.0
scene.cycles.use_adaptive_sampling = False
scene.cycles.use_light_tree = False
scene.cycles.blur_glossy = 0.0
scene.cycles.pixel_filter_type = 'GAUSSIAN'
scene.cycles.sample_clamp_indirect = 0.0
scene.view_settings.view_transform = 'Standard'
bpy.context.view_layer.update()
